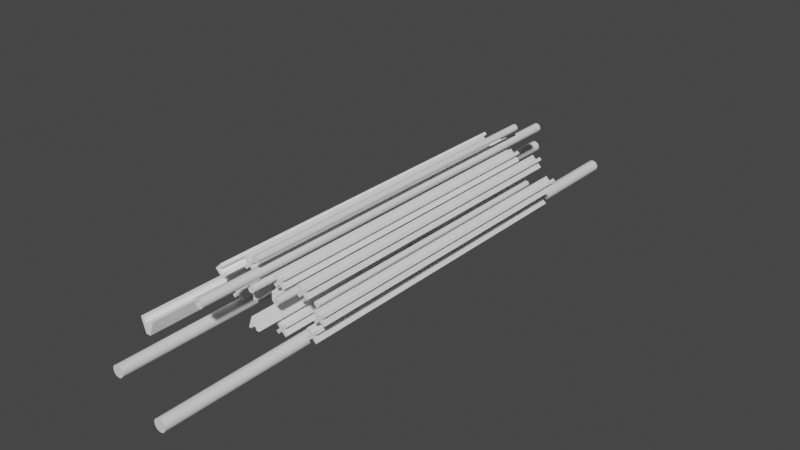 # Source: Wall.blend  (saved by Blender 3.3.6; exported with 4.5.12 LTS)
import bpy
from mathutils import Matrix  # noqa: F401  (used for matrix-valued properties, if any)

bpy.ops.wm.read_factory_settings(use_empty=True)
scene = bpy.context.scene
scene.name = 'Scene'

# ---- collections
col_collection = bpy.data.collections.new('Collection'); scene.collection.children.link(col_collection)
col_holes = bpy.data.collections.new('Holes'); scene.collection.children.link(col_holes)
col_holesshapes = bpy.data.collections.new('HolesShapes'); scene.collection.children.link(col_holesshapes)
col_export = bpy.data.collections.new('Export'); scene.collection.children.link(col_export)

# ---- images (referenced by path relative to the original .blend; pixels are not part of the script)
import os
ASSET_DIR = os.environ.get("B2B_ASSET_DIR", "")  # directory of the original .blend (textures are referenced by path, not embedded)
HERE = os.path.dirname(os.path.abspath(__file__))  # packed textures are extracted next to this script under _unpacked/

def load_image(name, relpath, width, height, colorspace="sRGB"):
    """Load a texture the original file referenced (path relative to the .blend, or extracted next to this script)."""
    p = next((c for c in (os.path.join(HERE, relpath), os.path.join(ASSET_DIR, relpath)) if relpath and os.path.exists(c)), "")
    if p:
        img = bpy.data.images.load(p, check_existing=True)
        img.name = name
    else:  # same state as the original file: an image datablock whose file is absent (Cycles renders it pink)
        img = bpy.data.images.new(name, width, height)
        img.source = "FILE"
        img.filepath = "//" + (relpath or name)
    img.colorspace_settings.name = colorspace
    return img
img_frosz_ad_png = load_image('FROSZ ad.png', 'FROSZ ad.png', 1024, 1024, 'sRGB')

# ---- materials (node trees are filled in below, after node groups)
mat_material_003 = bpy.data.materials.new('Material.003')
mat_material_003.alpha_threshold = 0.0
mat_material_003.use_transparent_shadow = False
mat_material_003.roughness = 0.5
mat_material_003.line_color = (0.0, 0.0, 0.0, 1.0)
mat_material = bpy.data.materials.new('Material')
mat_material.use_transparent_shadow = False
mat_material_004 = bpy.data.materials.new('Material.004')
mat_material_004.use_transparent_shadow = False

# ---- material node trees
mat_material_003.use_nodes = True; mat_material_003.node_tree.nodes.clear()
_N = mat_material_003.node_tree.nodes; _L = mat_material_003.node_tree.links
n0 = _N.new('ShaderNodeOutputMaterial'); n0.name = 'Material Output'; n0.location = (300, 300)
n1 = _N.new('ShaderNodeBsdfPrincipled'); n1.name = 'Principled BSDF'; n1.location = (10, 300)
n1.distribution = 'GGX'
n1.subsurface_method = 'RANDOM_WALK_SKIN'
n1.inputs[3].default_value = 1.45
n1.inputs[27].default_value = (0.0, 0.0, 0.0, 1.0)
n1.inputs[28].default_value = 1.0
_L.new(n1.outputs[0], n0.inputs[0])
n0.is_active_output = True
mat_material.use_nodes = True; mat_material.node_tree.nodes.clear()
_N = mat_material.node_tree.nodes; _L = mat_material.node_tree.links
n0 = _N.new('ShaderNodeBsdfPrincipled'); n0.name = 'Principled BSDF'; n0.location = (10, 300)
n0.distribution = 'GGX'
n0.subsurface_method = 'RANDOM_WALK_SKIN'
n0.inputs[3].default_value = 1.45
n0.inputs[27].default_value = (0.0, 0.0, 0.0, 1.0)
n0.inputs[28].default_value = 1.0
n1 = _N.new('ShaderNodeOutputMaterial'); n1.name = 'Material Output'; n1.location = (300, 300)
n2 = _N.new('ShaderNodeTexImage'); n2.name = 'Image Texture'; n2.location = (-308, 259)
n2.image = img_frosz_ad_png
_L.new(n0.outputs[0], n1.inputs[0])
_L.new(n2.outputs[0], n0.inputs[0])
n1.is_active_output = True
mat_material_004.use_nodes = True; mat_material_004.node_tree.nodes.clear()
_N = mat_material_004.node_tree.nodes; _L = mat_material_004.node_tree.links
n0 = _N.new('ShaderNodeBsdfPrincipled'); n0.name = 'Principled BSDF'; n0.location = (10, 300)
n0.distribution = 'GGX'
n0.subsurface_method = 'RANDOM_WALK_SKIN'
n0.inputs[0].default_value = (1.0, 1.0, 1.0, 1.0)
n0.inputs[3].default_value = 1.45
n0.inputs[27].default_value = (0.0, 0.0, 0.0, 1.0)
n0.inputs[28].default_value = 1.0
n1 = _N.new('ShaderNodeOutputMaterial'); n1.name = 'Material Output'; n1.location = (300, 300)
_L.new(n0.outputs[0], n1.inputs[0])
n1.is_active_output = True

# ---- world
world_world = bpy.data.worlds.new('World'); scene.world = world_world
world_world.use_nodes = True; world_world.node_tree.nodes.clear()
_N = world_world.node_tree.nodes; _L = world_world.node_tree.links
n0 = _N.new('ShaderNodeOutputWorld'); n0.name = 'World Output'; n0.location = (300, 300)
n1 = _N.new('ShaderNodeBackground'); n1.name = 'Background'; n1.location = (10, 300)
n1.inputs[0].default_value = (0.05088, 0.05088, 0.05088, 1.0)
_L.new(n1.outputs[0], n0.inputs[0])
n0.is_active_output = True
world_world.color = (0.05088, 0.05088, 0.05088)
world_world.use_sun_shadow = False
world_world.sun_shadow_jitter_overblur = 0.0

# ---- meshes
me_wall = bpy.data.meshes.new('Wall')
me_wall.from_pydata([(9.0, 0.5, 8.0), (9.0, 0.5, 0.0), (9.0, -0.5, 8.0), (9.0, -0.5, 0.0), (-9.0, 0.5, 8.0), (-9.0, 0.5, 0.0), (-9.0, -0.5, 8.0), (-9.0, -0.5, 0.0)], [], [(0, 4, 6, 2), (3, 2, 6, 7), (7, 6, 4, 5), (5, 1, 3, 7), (1, 0, 2, 3), (5, 4, 0, 1)])
_uv = me_wall.uv_layers.new(name='UVMap')
_uv.uv.foreach_set('vector', [0.625, 0.5, 0.875, 0.5, 0.875, 0.75, 0.625, 0.75, 0.375, 0.75, 0.625, 0.75, 0.625, 1.0, 0.375, 1.0, 0.375, 0.0, 0.625, 0.0, 0.625, 0.25, 0.375, 0.25, 0.125, 0.5, 0.375, 0.5, 0.375, 0.75, 0.125, 0.75, 0.375, 0.5, 0.625, 0.5, 0.625, 0.75, 0.375, 0.75, 0.375, 0.25, 0.625, 0.25, 0.625, 0.5, 0.375, 0.5])
me_wall.materials.append(mat_material_003)
me_wall.use_mirror_vertex_groups = False
me_wall.update()
me_wall_001 = bpy.data.meshes.new('Wall.001')
me_wall_001.from_pydata([(9.0, 0.5, 8.0), (9.0, 0.5, 0.0), (9.0, -0.5, 8.0), (9.0, -0.5, 0.0), (-9.0, 0.5, 8.0), (-9.0, 0.5, 0.0), (-9.0, -0.5, 8.0), (-9.0, -0.5, 0.0)], [], [(0, 4, 6, 2), (3, 2, 6, 7), (7, 6, 4, 5), (5, 1, 3, 7), (1, 0, 2, 3), (5, 4, 0, 1)])
_uv = me_wall_001.uv_layers.new(name='UVMap')
_uv.uv.foreach_set('vector', [0.625, 0.5, 0.875, 0.5, 0.875, 0.75, 0.625, 0.75, 1.0, 3.326e-05, 1.0, 1.0, 0.0001, 1.0, 0.0001001, 3.335e-05, 0.375, 0.0, 0.625, 0.0, 0.625, 0.25, 0.375, 0.25, 0.125, 0.5, 0.375, 0.5, 0.375, 0.75, 0.125, 0.75, 0.375, 0.5, 0.625, 0.5, 0.625, 0.75, 0.375, 0.75, 1.0, 3.326e-05, 1.0, 1.0, 0.0001, 1.0, 0.0001, 3.335e-05])
me_wall_001.materials.append(mat_material)
me_wall_001.use_mirror_vertex_groups = False
me_wall_001.update()
me_holehourglass_001 = bpy.data.meshes.new('HoleHourglass.001')
me_holehourglass_001.from_pydata([(-1.0, -1.0, -3.0), (-1.0, -1.0, 0.0), (-1.0, 1.0, -3.0), (-1.0, 1.0, 0.0), (1.0, -1.0, -3.0), (1.0, -1.0, 0.0), (1.0, 1.0, -3.0), (1.0, 1.0, 0.0), (-3.0, -1.0, 3.0), (-3.0, 1.0, 3.0), (3.0, 1.0, 3.0), (3.0, -1.0, 3.0)], [], [(0, 1, 3, 2), (2, 3, 7, 6), (6, 7, 5, 4), (4, 5, 1, 0), (2, 6, 4, 0), (5, 7, 10, 11), (10, 9, 8, 11), (3, 1, 8, 9), (1, 5, 11, 8), (7, 3, 9, 10)])
_uv = me_holehourglass_001.uv_layers.new(name='UVMap')
_uv.uv.foreach_set('vector', [0.375, 0.0, 0.625, 0.0, 0.625, 0.25, 0.375, 0.25, 0.375, 0.25, 0.625, 0.25, 0.625, 0.5, 0.375, 0.5, 0.375, 0.5, 0.625, 0.5, 0.625, 0.75, 0.375, 0.75, 0.375, 0.75, 0.625, 0.75, 0.625, 1.0, 0.375, 1.0, 0.125, 0.5, 0.375, 0.5, 0.375, 0.75, 0.125, 0.75, 0.625, 0.75, 0.625, 0.5, 0.625, 0.5, 0.625, 0.75, 0.625, 0.5, 0.875, 0.5, 0.875, 0.75, 0.625, 0.75, 0.625, 0.25, 0.625, 0.0, 0.625, 0.0, 0.625, 0.25, 0.625, 1.0, 0.625, 0.75, 0.625, 0.75, 0.625, 1.0, 0.625, 0.5, 0.625, 0.25, 0.625, 0.25, 0.625, 0.5])
me_holehourglass_001.update()
me_cube_002 = bpy.data.meshes.new('Cube.002')
me_cube_002.from_pydata([(-1.0, -1.0, 1.0), (-1.0, -1.0, 3.0), (-1.0, 1.0, 1.0), (-1.0, 1.0, 3.0), (1.0, -1.0, 1.0), (1.0, -1.0, 3.0), (1.0, 1.0, 1.0), (1.0, 1.0, 3.0), (3.0, 1.0, 1.0), (3.0, 1.0, -1.0), (3.0, -1.0, -1.0), (3.0, -1.0, 1.0), (-3.0, 1.0, -1.0), (-3.0, -1.0, -1.0), (-3.0, -1.0, 1.0), (-3.0, 1.0, 1.0), (-1.0, 1.0, -3.0), (-1.0, -1.0, -3.0), (1.0, -1.0, -3.0), (1.0, 1.0, -3.0), (3.0, -1.0, -3.0), (3.0, 1.0, -3.0), (-3.0, 1.0, -3.0), (-3.0, -1.0, -3.0), (3.0, 1.0, 3.0), (3.0, -1.0, 3.0), (-3.0, -1.0, 3.0), (-3.0, 1.0, 3.0), (0.0, 1.0, 0.0), (0.0, 1.0, 2.0), (0.0, -1.0, 0.0), (0.0, -1.0, 2.0)], [], [(3, 2, 12, 15), (28, 29, 7, 6), (5, 4, 10, 11), (30, 31, 1, 0), (28, 6, 4, 30), (29, 3, 1, 31), (9, 8, 11, 10), (6, 9, 21, 19), (11, 8, 24, 25), (6, 7, 8, 9), (13, 14, 15, 12), (0, 1, 14, 13), (3, 15, 27), (13, 12, 22, 23), (18, 19, 21, 20), (16, 17, 23, 22), (4, 6, 19, 18), (0, 13, 23, 17), (10, 4, 18, 20), (12, 2, 16, 22), (9, 10, 20, 21), (2, 0, 17, 16), (7, 5, 25, 24), (1, 3, 27, 26), (8, 7, 24), (5, 11, 25), (14, 1, 26), (15, 14, 26, 27), (7, 29, 31, 5), (2, 28, 30, 0), (4, 5, 31, 30), (2, 3, 29, 28)])
_uv = me_cube_002.uv_layers.new(name='UVMap')
_uv.uv.foreach_set('vector', [0.625, 0.25, 0.375, 0.25, 0.375, 0.25, 0.625, 0.25, 0.375, 0.375, 0.625, 0.375, 0.625, 0.5, 0.375, 0.5, 0.625, 0.75, 0.375, 0.75, 0.375, 0.75, 0.625, 0.75, 0.375, 0.875, 0.625, 0.875, 0.625, 1.0, 0.375, 1.0, 0.25, 0.5, 0.375, 0.5, 0.375, 0.75, 0.25, 0.75, 0.75, 0.5, 0.875, 0.5, 0.875, 0.75, 0.75, 0.75, 0.375, 0.5, 0.625, 0.5, 0.625, 0.75, 0.375, 0.75, 0.375, 0.5, 0.375, 0.5, 0.375, 0.5, 0.375, 0.5, 0.625, 0.75, 0.625, 0.5, 0.625, 0.5, 0.625, 0.75, 0.375, 0.5, 0.625, 0.5, 0.625, 0.5, 0.375, 0.5, 0.375, 0.0, 0.625, 0.0, 0.625, 0.25, 0.375, 0.25, 0.375, 1.0, 0.625, 1.0, 0.625, 1.0, 0.375, 1.0, 0.625, 0.25, 0.625, 0.25, 0.625, 0.25, 0.375, 0.0, 0.375, 0.25, 0.375, 0.25, 0.375, 0.0, 0.375, 0.75, 0.375, 0.5, 0.375, 0.5, 0.375, 0.75, 0.125, 0.5, 0.125, 0.75, 0.125, 0.75, 0.125, 0.5, 0.375, 0.75, 0.375, 0.5, 0.375, 0.5, 0.375, 0.75, 0.375, 1.0, 0.375, 1.0, 0.375, 1.0, 0.375, 1.0, 0.375, 0.75, 0.375, 0.75, 0.375, 0.75, 0.375, 0.75, 0.375, 0.25, 0.375, 0.25, 0.375, 0.25, 0.375, 0.25, 0.375, 0.5, 0.375, 0.75, 0.375, 0.75, 0.375, 0.5, 0.125, 0.5, 0.125, 0.75, 0.125, 0.75, 0.125, 0.5, 0.625, 0.5, 0.625, 0.75, 0.625, 0.75, 0.625, 0.5, 0.875, 0.75, 0.875, 0.5, 0.875, 0.5, 0.875, 0.75, 0.625, 0.5, 0.625, 0.5, 0.625, 0.5, 0.625, 0.75, 0.625, 0.75, 0.625, 0.75, 0.625, 1.0, 0.625, 1.0, 0.625, 1.0, 0.625, 0.25, 0.625, 0.0, 0.625, 0.0, 0.625, 0.25, 0.625, 0.5, 0.75, 0.5, 0.75, 0.75, 0.625, 0.75, 0.125, 0.5, 0.25, 0.5, 0.25, 0.75, 0.125, 0.75, 0.375, 0.75, 0.625, 0.75, 0.625, 0.875, 0.375, 0.875, 0.375, 0.25, 0.625, 0.25, 0.625, 0.375, 0.375, 0.375])
me_cube_002.update()
me_cube_001 = bpy.data.meshes.new('Cube.001')
me_cube_001.from_pydata([(0.75, -1.0, -1.25), (0.75, -1.0, 1.25), (0.75, 1.0, -1.25), (0.75, 1.0, 1.25), (2.5, -1.0, -1.25), (2.5, -1.0, 1.25), (2.5, 1.0, -1.25), (2.5, 1.0, 1.25), (0.75, -1.0, 3.0), (0.75, 1.0, 3.0), (2.5, 1.0, 3.0), (2.5, -1.0, 3.0), (0.75, 1.0, -3.0), (0.75, -1.0, -3.0), (2.5, 1.0, -3.0), (2.5, -1.0, -3.0), (-2.5, 1.0, -1.25), (-2.5, -1.0, -1.25), (-2.5, -1.0, 1.25), (-2.5, 1.0, 1.25), (-2.5, -1.0, 3.0), (-2.5, 1.0, 3.0), (-2.5, 1.0, -3.0), (-2.5, -1.0, -3.0)], [], [(0, 1, 3, 2), (2, 3, 7, 6), (6, 7, 5, 4), (4, 5, 1, 0), (6, 4, 15, 14), (7, 3, 9, 10), (10, 9, 8, 11), (5, 7, 10, 11), (9, 3, 19, 21), (1, 5, 11, 8), (12, 14, 15, 13), (4, 0, 13, 15), (2, 6, 14, 12), (2, 12, 22, 16), (19, 18, 20, 21), (17, 16, 22, 23), (8, 9, 21, 20), (1, 8, 20, 18), (13, 0, 17, 23), (3, 1, 18, 19), (0, 2, 16, 17), (12, 13, 23, 22)])
_uv = me_cube_001.uv_layers.new(name='UVMap')
_uv.uv.foreach_set('vector', [0.375, 0.0, 0.625, 0.0, 0.625, 0.25, 0.375, 0.25, 0.375, 0.25, 0.625, 0.25, 0.625, 0.5, 0.375, 0.5, 0.375, 0.5, 0.625, 0.5, 0.625, 0.75, 0.375, 0.75, 0.375, 0.75, 0.625, 0.75, 0.625, 1.0, 0.375, 1.0, 0.375, 0.5, 0.375, 0.75, 0.375, 0.75, 0.375, 0.5, 0.625, 0.5, 0.625, 0.25, 0.625, 0.25, 0.625, 0.5, 0.625, 0.5, 0.875, 0.5, 0.875, 0.75, 0.625, 0.75, 0.625, 0.75, 0.625, 0.5, 0.625, 0.5, 0.625, 0.75, 0.625, 0.25, 0.625, 0.25, 0.625, 0.25, 0.625, 0.25, 0.625, 1.0, 0.625, 0.75, 0.625, 0.75, 0.625, 1.0, 0.125, 0.5, 0.375, 0.5, 0.375, 0.75, 0.125, 0.75, 0.375, 0.75, 0.375, 1.0, 0.375, 1.0, 0.375, 0.75, 0.375, 0.25, 0.375, 0.5, 0.375, 0.5, 0.375, 0.25, 0.375, 0.25, 0.375, 0.25, 0.375, 0.25, 0.375, 0.25, 0.625, 0.25, 0.625, 0.0, 0.625, 0.0, 0.625, 0.25, 0.375, 0.0, 0.375, 0.25, 0.375, 0.25, 0.375, 0.0, 0.875, 0.75, 0.875, 0.5, 0.875, 0.5, 0.875, 0.75, 0.625, 1.0, 0.625, 1.0, 0.625, 1.0, 0.625, 1.0, 0.375, 1.0, 0.375, 1.0, 0.375, 1.0, 0.375, 1.0, 0.625, 0.25, 0.625, 0.0, 0.625, 0.0, 0.625, 0.25, 0.375, 0.0, 0.375, 0.25, 0.375, 0.25, 0.375, 0.0, 0.125, 0.5, 0.125, 0.75, 0.125, 0.75, 0.125, 0.5])
me_cube_001.materials.append(mat_material_004)
me_cube_001.update()
me_holehourglass_002 = bpy.data.meshes.new('HoleHourglass.002')
me_holehourglass_002.from_pydata([(-3.0, -1.0, -3.0), (-1.0, -1.0, 3.0), (-3.0, 1.0, -3.0), (-1.0, 1.0, 3.0), (3.0, -1.0, -3.0), (1.0, -1.0, 3.0), (3.0, 1.0, -3.0), (1.0, 1.0, 3.0), (1.5, 1.0, -3.0), (-1.5, 1.0, -3.0), (-1.5, -1.0, -3.0), (1.5, -1.0, -3.0), (1.0, 1.0, -1.5), (-1.0, 1.0, -1.5), (-1.0, -1.0, -1.5), (1.0, -1.0, -1.5), (-2.0, -1.0, 0.0), (-2.0, 1.0, 0.0), (2.0, 1.0, 0.0), (2.0, -1.0, 0.0)], [], [(16, 1, 3, 17), (18, 7, 5, 19), (8, 6, 4, 11), (1, 5, 7, 3), (2, 9, 10, 0), (8, 11, 15, 12), (13, 12, 15, 14), (0, 16, 17, 2), (6, 18, 19, 4), (10, 9, 13, 14), (6, 8, 12, 18), (2, 17, 13, 9), (19, 15, 11, 4), (10, 14, 16, 0), (14, 15, 19, 16), (16, 19, 5, 1), (13, 17, 18, 12), (3, 7, 18, 17)])
_uv = me_holehourglass_002.uv_layers.new(name='UVMap')
_uv.uv.foreach_set('vector', [0.5, 0.0, 0.625, 0.0, 0.625, 0.25, 0.5, 0.25, 0.5, 0.5, 0.625, 0.5, 0.625, 0.75, 0.5, 0.75, 0.2917, 0.5, 0.375, 0.5, 0.375, 0.75, 0.2917, 0.75, 0.625, 1.0, 0.625, 0.75, 0.625, 0.5, 0.625, 0.25, 0.125, 0.5, 0.2083, 0.5, 0.2083, 0.75, 0.125, 0.75, 0.2917, 0.5, 0.2917, 0.75, 0.2917, 0.75, 0.2917, 0.5, 0.2083, 0.5, 0.2917, 0.5, 0.2917, 0.75, 0.2083, 0.75, 0.375, 0.0, 0.5, 0.0, 0.5, 0.25, 0.375, 0.25, 0.375, 0.5, 0.5, 0.5, 0.5, 0.75, 0.375, 0.75, 0.2083, 0.75, 0.2083, 0.5, 0.2083, 0.5, 0.2083, 0.75, 0.375, 0.5, 0.2917, 0.5, 0.2917, 0.5, 0.5, 0.5, 0.125, 0.5, 0.5, 0.25, 0.2083, 0.5, 0.2083, 0.5, 0.5, 0.75, 0.2917, 0.75, 0.2917, 0.75, 0.375, 0.75, 0.2083, 0.75, 0.2083, 0.75, 0.5, 0.0, 0.375, 0.0, 0.2083, 0.75, 0.2917, 0.75, 0.5, 0.75, 0.5, 0.0, 0.5, 0.0, 0.5, 0.75, 0.625, 0.75, 0.625, 1.0, 0.2083, 0.5, 0.5, 0.25, 0.5, 0.5, 0.2917, 0.5, 0.625, 0.25, 0.625, 0.5, 0.5, 0.5, 0.5, 0.25])
me_holehourglass_002.materials.append(mat_material_004)
me_holehourglass_002.update()
me_cylinder = bpy.data.meshes.new('Cylinder')
me_cylinder.from_pydata([(1.644e-08, 1.216, 2.431), (1.644e-08, -1.216, 2.431), (0.4743, 1.216, 2.384), (0.4743, -1.216, 2.384), (0.9303, 1.216, 2.246), (0.9303, -1.216, 2.246), (1.351, 1.216, 2.021), (1.351, -1.216, 2.021), (1.719, 1.216, 1.719), (1.719, -1.216, 1.719), (2.021, 1.216, 1.351), (2.021, -1.216, 1.351), (2.246, 1.216, 0.9303), (2.246, -1.216, 0.9303), (2.384, 1.216, 0.4743), (2.384, -1.216, 0.4743), (2.431, 1.216, -6.706e-08), (2.431, -1.216, -6.706e-08), (2.384, 1.216, -0.4743), (2.384, -1.216, -0.4743), (2.246, 1.216, -0.9303), (2.246, -1.216, -0.9303), (2.021, 1.216, -1.351), (2.021, -1.216, -1.351), (1.719, 1.216, -1.719), (1.719, -1.216, -1.719), (1.351, 1.216, -2.021), (1.351, -1.216, -2.021), (0.9303, 1.216, -2.246), (0.9303, -1.216, -2.246), (0.4743, 1.216, -2.384), (0.4743, -1.216, -2.384), (1.644e-08, 1.216, -2.431), (1.644e-08, -1.216, -2.431), (-0.4743, 1.216, -2.384), (-0.4743, -1.216, -2.384), (-0.9303, 1.216, -2.246), (-0.9303, -1.216, -2.246), (-1.351, 1.216, -2.021), (-1.351, -1.216, -2.021), (-1.719, 1.216, -1.719), (-1.719, -1.216, -1.719), (-2.021, 1.216, -1.351), (-2.021, -1.216, -1.351), (-2.246, 1.216, -0.9303), (-2.246, -1.216, -0.9303), (-2.384, 1.216, -0.4743), (-2.384, -1.216, -0.4743), (-2.431, 1.216, -6.706e-08), (-2.431, -1.216, -6.706e-08), (-2.384, 1.216, 0.4743), (-2.384, -1.216, 0.4743), (-2.246, 1.216, 0.9303), (-2.246, -1.216, 0.9303), (-2.021, 1.216, 1.351), (-2.021, -1.216, 1.351), (-1.719, 1.216, 1.719), (-1.719, -1.216, 1.719), (-1.351, 1.216, 2.021), (-1.351, -1.216, 2.021), (-0.9303, 1.216, 2.246), (-0.9303, -1.216, 2.246), (-0.4743, 1.216, 2.384), (-0.4743, -1.216, 2.384)], [], [(0, 1, 3, 2), (2, 3, 5, 4), (4, 5, 7, 6), (6, 7, 9, 8), (8, 9, 11, 10), (10, 11, 13, 12), (12, 13, 15, 14), (14, 15, 17, 16), (16, 17, 19, 18), (18, 19, 21, 20), (20, 21, 23, 22), (22, 23, 25, 24), (24, 25, 27, 26), (26, 27, 29, 28), (28, 29, 31, 30), (30, 31, 33, 32), (32, 33, 35, 34), (34, 35, 37, 36), (36, 37, 39, 38), (38, 39, 41, 40), (40, 41, 43, 42), (42, 43, 45, 44), (44, 45, 47, 46), (46, 47, 49, 48), (48, 49, 51, 50), (50, 51, 53, 52), (52, 53, 55, 54), (54, 55, 57, 56), (56, 57, 59, 58), (58, 59, 61, 60), (60, 61, 63, 62), (62, 63, 1, 0), (0, 2, 4, 6, 8, 10, 12, 14, 16, 18, 20, 22, 24, 26, 28, 30, 32, 34, 36, 38, 40, 42, 44, 46, 48, 50, 52, 54, 56, 58, 60, 62), (3, 1, 63, 61, 59, 57, 55, 53, 51, 49, 47, 45, 43, 41, 39, 37, 35, 33, 31, 29, 27, 25, 23, 21, 19, 17, 15, 13, 11, 9, 7, 5)])
_uv = me_cylinder.uv_layers.new(name='UVMap')
_uv.uv.foreach_set('vector', [1.0, 0.5, 1.0, 1.0, 0.9688, 1.0, 0.9688, 0.5, 0.9688, 0.5, 0.9688, 1.0, 0.9375, 1.0, 0.9375, 0.5, 0.9375, 0.5, 0.9375, 1.0, 0.9062, 1.0, 0.9062, 0.5, 0.9062, 0.5, 0.9062, 1.0, 0.875, 1.0, 0.875, 0.5, 0.875, 0.5, 0.875, 1.0, 0.8438, 1.0, 0.8438, 0.5, 0.8438, 0.5, 0.8438, 1.0, 0.8125, 1.0, 0.8125, 0.5, 0.8125, 0.5, 0.8125, 1.0, 0.7812, 1.0, 0.7812, 0.5, 0.7812, 0.5, 0.7812, 1.0, 0.75, 1.0, 0.75, 0.5, 0.75, 0.5, 0.75, 1.0, 0.7188, 1.0, 0.7188, 0.5, 0.7188, 0.5, 0.7188, 1.0, 0.6875, 1.0, 0.6875, 0.5, 0.6875, 0.5, 0.6875, 1.0, 0.6562, 1.0, 0.6562, 0.5, 0.6562, 0.5, 0.6562, 1.0, 0.625, 1.0, 0.625, 0.5, 0.625, 0.5, 0.625, 1.0, 0.5938, 1.0, 0.5938, 0.5, 0.5938, 0.5, 0.5938, 1.0, 0.5625, 1.0, 0.5625, 0.5, 0.5625, 0.5, 0.5625, 1.0, 0.5312, 1.0, 0.5312, 0.5, 0.5312, 0.5, 0.5312, 1.0, 0.5, 1.0, 0.5, 0.5, 0.5, 0.5, 0.5, 1.0, 0.4688, 1.0, 0.4688, 0.5, 0.4688, 0.5, 0.4688, 1.0, 0.4375, 1.0, 0.4375, 0.5, 0.4375, 0.5, 0.4375, 1.0, 0.4062, 1.0, 0.4062, 0.5, 0.4062, 0.5, 0.4062, 1.0, 0.375, 1.0, 0.375, 0.5, 0.375, 0.5, 0.375, 1.0, 0.3438, 1.0, 0.3438, 0.5, 0.3438, 0.5, 0.3438, 1.0, 0.3125, 1.0, 0.3125, 0.5, 0.3125, 0.5, 0.3125, 1.0, 0.2812, 1.0, 0.2812, 0.5, 0.2812, 0.5, 0.2812, 1.0, 0.25, 1.0, 0.25, 0.5, 0.25, 0.5, 0.25, 1.0, 0.2188, 1.0, 0.2188, 0.5, 0.2188, 0.5, 0.2188, 1.0, 0.1875, 1.0, 0.1875, 0.5, 0.1875, 0.5, 0.1875, 1.0, 0.1562, 1.0, 0.1562, 0.5, 0.1562, 0.5, 0.1562, 1.0, 0.125, 1.0, 0.125, 0.5, 0.125, 0.5, 0.125, 1.0, 0.09375, 1.0, 0.09375, 0.5, 0.09375, 0.5, 0.09375, 1.0, 0.0625, 1.0, 0.0625, 0.5, 0.0625, 0.5, 0.0625, 1.0, 0.03125, 1.0, 0.03125, 0.5, 0.03125, 0.5, 0.03125, 1.0, 0.0, 1.0, 0.0, 0.5, 0.0, 0.5, 0.9688, 0.5, 0.9375, 0.5, 0.9062, 0.5, 0.875, 0.5, 0.8438, 0.5, 0.8125, 0.5, 0.7812, 0.5, 0.75, 0.5, 0.7188, 0.5, 0.6875, 0.5, 0.6562, 0.5, 0.625, 0.5, 0.5938, 0.5, 0.5625, 0.5, 0.5312, 0.5, 0.5, 0.5, 0.4688, 0.5, 0.4375, 0.5, 0.4062, 0.5, 0.375, 0.5, 0.3438, 0.5, 0.3125, 0.5, 0.2812, 0.5, 0.25, 0.5, 0.2188, 0.5, 0.1875, 0.5, 0.1562, 0.5, 0.125, 0.5, 0.09375, 0.5, 0.0625, 0.5, 0.03125, 0.5, 0.9688, 1.0, 0.0, 1.0, 0.03125, 1.0, 0.0625, 1.0, 0.09375, 1.0, 0.125, 1.0, 0.1562, 1.0, 0.1875, 1.0, 0.2188, 1.0, 0.25, 1.0, 0.2812, 1.0, 0.3125, 1.0, 0.3438, 1.0, 0.375, 1.0, 0.4062, 1.0, 0.4375, 1.0, 0.4688, 1.0, 0.5, 1.0, 0.5312, 1.0, 0.5625, 1.0, 0.5938, 1.0, 0.625, 1.0, 0.6562, 1.0, 0.6875, 1.0, 0.7188, 1.0, 0.75, 1.0, 0.7812, 1.0, 0.8125, 1.0, 0.8438, 1.0, 0.875, 1.0, 0.9062, 1.0, 0.9375, 1.0])
me_cylinder.update()
me_cylinder_001 = bpy.data.meshes.new('Cylinder.001')
me_cylinder_001.from_pydata([(1.644e-08, 1.216, 2.431), (1.644e-08, -1.216, 2.431), (0.4743, 1.216, 2.384), (0.4743, -1.216, 2.384), (0.9303, 1.216, 2.246), (0.9303, -1.216, 2.246), (1.351, 1.216, 2.021), (1.351, -1.216, 2.021), (1.719, 1.216, 1.719), (1.719, -1.216, 1.719), (2.021, 1.216, 1.351), (2.021, -1.216, 1.351), (2.246, 1.216, 0.9303), (2.246, -1.216, 0.9303), (2.384, 1.216, 0.4743), (2.384, -1.216, 0.4743), (2.431, 1.216, -6.706e-08), (2.431, -1.216, -6.706e-08), (2.384, 1.216, -0.4743), (2.384, -1.216, -0.4743), (2.246, 1.216, -0.9303), (2.246, -1.216, -0.9303), (2.021, 1.216, -1.351), (2.021, -1.216, -1.351), (1.719, 1.216, -1.719), (1.719, -1.216, -1.719), (1.351, 1.216, -2.021), (1.351, -1.216, -2.021), (0.9303, 1.216, -2.246), (0.9303, -1.216, -2.246), (0.4743, 1.216, -2.384), (0.4743, -1.216, -2.384), (1.644e-08, 1.216, -2.431), (1.644e-08, -1.216, -2.431), (-0.4743, 1.216, -2.384), (-0.4743, -1.216, -2.384), (-0.9303, 1.216, -2.246), (-0.9303, -1.216, -2.246), (-1.351, 1.216, -2.021), (-1.351, -1.216, -2.021), (-1.719, 1.216, -1.719), (-1.719, -1.216, -1.719), (-2.021, 1.216, -1.351), (-2.021, -1.216, -1.351), (-2.246, 1.216, -0.9303), (-2.246, -1.216, -0.9303), (-2.384, 1.216, -0.4743), (-2.384, -1.216, -0.4743), (-2.431, 1.216, -6.706e-08), (-2.431, -1.216, -6.706e-08), (-2.384, 1.216, 0.4743), (-2.384, -1.216, 0.4743), (-2.246, 1.216, 0.9303), (-2.246, -1.216, 0.9303), (-2.021, 1.216, 1.351), (-2.021, -1.216, 1.351), (-1.719, 1.216, 1.719), (-1.719, -1.216, 1.719), (-1.351, 1.216, 2.021), (-1.351, -1.216, 2.021), (-0.9303, 1.216, 2.246), (-0.9303, -1.216, 2.246), (-0.4743, 1.216, 2.384), (-0.4743, -1.216, 2.384), (-8.167e-09, 1.216, 1.083), (0.2113, 1.216, 1.062), (0.2113, -1.216, 1.062), (-8.167e-09, -1.216, 1.083), (0.4145, 1.216, 1.001), (0.4145, -1.216, 1.001), (0.6017, 1.216, 0.9005), (0.6017, -1.216, 0.9005), (0.7658, 1.216, 0.7658), (0.7658, -1.216, 0.7658), (0.9005, 1.216, 0.6017), (0.9005, -1.216, 0.6017), (1.001, 1.216, 0.4145), (1.001, -1.216, 0.4145), (1.062, 1.216, 0.2113), (1.062, -1.216, 0.2113), (1.083, 1.216, -1.414e-07), (1.083, -1.216, -1.414e-07), (1.062, 1.216, -0.2113), (1.062, -1.216, -0.2113), (1.001, 1.216, -0.4145), (1.001, -1.216, -0.4145), (0.9005, 1.216, -0.6017), (0.9005, -1.216, -0.6017), (0.7658, 1.216, -0.7658), (0.7658, -1.216, -0.7658), (0.6017, 1.216, -0.9005), (0.6017, -1.216, -0.9005), (0.4145, 1.216, -1.001), (0.4145, -1.216, -1.001), (0.2113, 1.216, -1.062), (0.2113, -1.216, -1.062), (-8.167e-09, 1.216, -1.083), (-8.167e-09, -1.216, -1.083), (-0.2113, 1.216, -1.062), (-0.2113, -1.216, -1.062), (-0.4145, 1.216, -1.001), (-0.4145, -1.216, -1.001), (-0.6017, 1.216, -0.9005), (-0.6017, -1.216, -0.9005), (-0.7658, 1.216, -0.7658), (-0.7658, -1.216, -0.7658), (-0.9005, 1.216, -0.6017), (-0.9005, -1.216, -0.6017), (-1.001, 1.216, -0.4145), (-1.001, -1.216, -0.4145), (-1.062, 1.216, -0.2113), (-1.062, -1.216, -0.2113), (-1.083, 1.216, -1.414e-07), (-1.083, -1.216, -1.414e-07), (-1.062, 1.216, 0.2113), (-1.062, -1.216, 0.2113), (-1.001, 1.216, 0.4145), (-1.001, -1.216, 0.4145), (-0.9005, 1.216, 0.6017), (-0.9005, -1.216, 0.6017), (-0.7658, 1.216, 0.7658), (-0.7658, -1.216, 0.7658), (-0.6017, 1.216, 0.9005), (-0.6017, -1.216, 0.9005), (-0.4145, 1.216, 1.001), (-0.4145, -1.216, 1.001), (-0.2113, 1.216, 1.062), (-0.2113, -1.216, 1.062)], [], [(0, 1, 3, 2), (2, 3, 5, 4), (4, 5, 7, 6), (6, 7, 9, 8), (8, 9, 11, 10), (10, 11, 13, 12), (12, 13, 15, 14), (14, 15, 17, 16), (16, 17, 19, 18), (18, 19, 21, 20), (20, 21, 23, 22), (22, 23, 25, 24), (24, 25, 27, 26), (26, 27, 29, 28), (28, 29, 31, 30), (30, 31, 33, 32), (32, 33, 35, 34), (34, 35, 37, 36), (36, 37, 39, 38), (38, 39, 41, 40), (40, 41, 43, 42), (42, 43, 45, 44), (44, 45, 47, 46), (46, 47, 49, 48), (48, 49, 51, 50), (50, 51, 53, 52), (52, 53, 55, 54), (54, 55, 57, 56), (56, 57, 59, 58), (58, 59, 61, 60), (60, 61, 63, 62), (62, 63, 1, 0), (29, 27, 91, 93), (44, 46, 110, 108), (98, 100, 101, 99), (96, 98, 99, 97), (62, 0, 64, 126), (47, 45, 109, 111), (10, 12, 76, 74), (1, 63, 127, 67), (28, 30, 94, 92), (13, 11, 75, 77), (46, 48, 112, 110), (31, 29, 93, 95), (49, 47, 111, 113), (12, 14, 78, 76), (30, 32, 96, 94), (15, 13, 77, 79), (48, 50, 114, 112), (33, 31, 95, 97), (51, 49, 113, 115), (14, 16, 80, 78), (32, 34, 98, 96), (17, 15, 79, 81), (50, 52, 116, 114), (35, 33, 97, 99), (53, 51, 115, 117), (16, 18, 82, 80), (34, 36, 100, 98), (19, 17, 81, 83), (0, 2, 65, 64), (52, 54, 118, 116), (37, 35, 99, 101), (3, 1, 67, 66), (55, 53, 117, 119), (18, 20, 84, 82), (36, 38, 102, 100), (21, 19, 83, 85), (54, 56, 120, 118), (39, 37, 101, 103), (2, 4, 68, 65), (57, 55, 119, 121), (20, 22, 86, 84), (5, 3, 66, 69), (38, 40, 104, 102), (23, 21, 85, 87), (56, 58, 122, 120), (41, 39, 103, 105), (4, 6, 70, 68), (59, 57, 121, 123), (22, 24, 88, 86), (7, 5, 69, 71), (40, 42, 106, 104), (25, 23, 87, 89), (58, 60, 124, 122), (43, 41, 105, 107), (6, 8, 72, 70), (61, 59, 123, 125), (24, 26, 90, 88), (9, 7, 71, 73), (42, 44, 108, 106), (27, 25, 89, 91), (60, 62, 126, 124), (45, 43, 107, 109), (8, 10, 74, 72), (63, 61, 125, 127), (26, 28, 92, 90), (11, 9, 73, 75), (100, 102, 103, 101), (102, 104, 105, 103), (104, 106, 107, 105), (106, 108, 109, 107), (108, 110, 111, 109), (110, 112, 113, 111), (112, 114, 115, 113), (114, 116, 117, 115), (116, 118, 119, 117), (118, 120, 121, 119), (120, 122, 123, 121), (122, 124, 125, 123), (124, 126, 127, 125), (126, 64, 67, 127), (64, 65, 66, 67), (65, 68, 69, 66), (68, 70, 71, 69), (70, 72, 73, 71), (72, 74, 75, 73), (74, 76, 77, 75), (76, 78, 79, 77), (78, 80, 81, 79), (80, 82, 83, 81), (82, 84, 85, 83), (84, 86, 87, 85), (86, 88, 89, 87), (88, 90, 91, 89), (90, 92, 93, 91), (92, 94, 95, 93), (94, 96, 97, 95)])
_uv = me_cylinder_001.uv_layers.new(name='UVMap')
_uv.uv.foreach_set('vector', [1.0, 0.5, 1.0, 1.0, 0.9688, 1.0, 0.9688, 0.5, 0.9688, 0.5, 0.9688, 1.0, 0.9375, 1.0, 0.9375, 0.5, 0.9375, 0.5, 0.9375, 1.0, 0.9062, 1.0, 0.9062, 0.5, 0.9062, 0.5, 0.9062, 1.0, 0.875, 1.0, 0.875, 0.5, 0.875, 0.5, 0.875, 1.0, 0.8438, 1.0, 0.8438, 0.5, 0.8438, 0.5, 0.8438, 1.0, 0.8125, 1.0, 0.8125, 0.5, 0.8125, 0.5, 0.8125, 1.0, 0.7812, 1.0, 0.7812, 0.5, 0.7812, 0.5, 0.7812, 1.0, 0.75, 1.0, 0.75, 0.5, 0.75, 0.5, 0.75, 1.0, 0.7188, 1.0, 0.7188, 0.5, 0.7188, 0.5, 0.7188, 1.0, 0.6875, 1.0, 0.6875, 0.5, 0.6875, 0.5, 0.6875, 1.0, 0.6562, 1.0, 0.6562, 0.5, 0.6562, 0.5, 0.6562, 1.0, 0.625, 1.0, 0.625, 0.5, 0.625, 0.5, 0.625, 1.0, 0.5938, 1.0, 0.5938, 0.5, 0.5938, 0.5, 0.5938, 1.0, 0.5625, 1.0, 0.5625, 0.5, 0.5625, 0.5, 0.5625, 1.0, 0.5312, 1.0, 0.5312, 0.5, 0.5312, 0.5, 0.5312, 1.0, 0.5, 1.0, 0.5, 0.5, 0.5, 0.5, 0.5, 1.0, 0.4688, 1.0, 0.4688, 0.5, 0.4688, 0.5, 0.4688, 1.0, 0.4375, 1.0, 0.4375, 0.5, 0.4375, 0.5, 0.4375, 1.0, 0.4062, 1.0, 0.4062, 0.5, 0.4062, 0.5, 0.4062, 1.0, 0.375, 1.0, 0.375, 0.5, 0.375, 0.5, 0.375, 1.0, 0.3438, 1.0, 0.3438, 0.5, 0.3438, 0.5, 0.3438, 1.0, 0.3125, 1.0, 0.3125, 0.5, 0.3125, 0.5, 0.3125, 1.0, 0.2812, 1.0, 0.2812, 0.5, 0.2812, 0.5, 0.2812, 1.0, 0.25, 1.0, 0.25, 0.5, 0.25, 0.5, 0.25, 1.0, 0.2188, 1.0, 0.2188, 0.5, 0.2188, 0.5, 0.2188, 1.0, 0.1875, 1.0, 0.1875, 0.5, 0.1875, 0.5, 0.1875, 1.0, 0.1562, 1.0, 0.1562, 0.5, 0.1562, 0.5, 0.1562, 1.0, 0.125, 1.0, 0.125, 0.5, 0.125, 0.5, 0.125, 1.0, 0.09375, 1.0, 0.09375, 0.5, 0.09375, 0.5, 0.09375, 1.0, 0.0625, 1.0, 0.0625, 0.5, 0.0625, 0.5, 0.0625, 1.0, 0.03125, 1.0, 0.03125, 0.5, 0.03125, 0.5, 0.03125, 1.0, 0.0, 1.0, 0.0, 0.5, 0.5625, 1.0, 0.5938, 1.0, 0.5938, 1.0, 0.5625, 1.0, 0.3125, 0.5, 0.2812, 0.5, 0.2812, 0.5, 0.3125, 0.5, 0.4688, 0.5, 0.4375, 0.5, 0.4375, 1.0, 0.4688, 1.0, 0.5, 0.5, 0.4688, 0.5, 0.4688, 1.0, 0.5, 1.0, 0.03125, 0.5, 0.0, 0.5, 0.0, 0.5, 0.03125, 0.5, 0.2812, 1.0, 0.3125, 1.0, 0.3125, 1.0, 0.2812, 1.0, 0.8438, 0.5, 0.8125, 0.5, 0.8125, 0.5, 0.8438, 0.5, 0.0, 1.0, 0.03125, 1.0, 0.03125, 1.0, 0.0, 1.0, 0.5625, 0.5, 0.5312, 0.5, 0.5312, 0.5, 0.5625, 0.5, 0.8125, 1.0, 0.8438, 1.0, 0.8438, 1.0, 0.8125, 1.0, 0.2812, 0.5, 0.25, 0.5, 0.25, 0.5, 0.2812, 0.5, 0.5312, 1.0, 0.5625, 1.0, 0.5625, 1.0, 0.5312, 1.0, 0.25, 1.0, 0.2812, 1.0, 0.2812, 1.0, 0.25, 1.0, 0.8125, 0.5, 0.7812, 0.5, 0.7812, 0.5, 0.8125, 0.5, 0.5312, 0.5, 0.5, 0.5, 0.5, 0.5, 0.5312, 0.5, 0.7812, 1.0, 0.8125, 1.0, 0.8125, 1.0, 0.7812, 1.0, 0.25, 0.5, 0.2188, 0.5, 0.2188, 0.5, 0.25, 0.5, 0.5, 1.0, 0.5312, 1.0, 0.5312, 1.0, 0.5, 1.0, 0.2188, 1.0, 0.25, 1.0, 0.25, 1.0, 0.2188, 1.0, 0.7812, 0.5, 0.75, 0.5, 0.75, 0.5, 0.7812, 0.5, 0.5, 0.5, 0.4688, 0.5, 0.4688, 0.5, 0.5, 0.5, 0.75, 1.0, 0.7812, 1.0, 0.7812, 1.0, 0.75, 1.0, 0.2188, 0.5, 0.1875, 0.5, 0.1875, 0.5, 0.2188, 0.5, 0.4688, 1.0, 0.5, 1.0, 0.5, 1.0, 0.4688, 1.0, 0.1875, 1.0, 0.2188, 1.0, 0.2188, 1.0, 0.1875, 1.0, 0.75, 0.5, 0.7188, 0.5, 0.7188, 0.5, 0.75, 0.5, 0.4688, 0.5, 0.4375, 0.5, 0.4375, 0.5, 0.4688, 0.5, 0.7188, 1.0, 0.75, 1.0, 0.75, 1.0, 0.7188, 1.0, 1.0, 0.5, 0.9688, 0.5, 0.9688, 0.5, 1.0, 0.5, 0.1875, 0.5, 0.1562, 0.5, 0.1562, 0.5, 0.1875, 0.5, 0.4375, 1.0, 0.4688, 1.0, 0.4688, 1.0, 0.4375, 1.0, 0.9688, 1.0, 1.0, 1.0, 1.0, 1.0, 0.9688, 1.0, 0.1562, 1.0, 0.1875, 1.0, 0.1875, 1.0, 0.1562, 1.0, 0.7188, 0.5, 0.6875, 0.5, 0.6875, 0.5, 0.7188, 0.5, 0.4375, 0.5, 0.4062, 0.5, 0.4062, 0.5, 0.4375, 0.5, 0.6875, 1.0, 0.7188, 1.0, 0.7188, 1.0, 0.6875, 1.0, 0.1562, 0.5, 0.125, 0.5, 0.125, 0.5, 0.1562, 0.5, 0.4062, 1.0, 0.4375, 1.0, 0.4375, 1.0, 0.4062, 1.0, 0.9688, 0.5, 0.9375, 0.5, 0.9375, 0.5, 0.9688, 0.5, 0.125, 1.0, 0.1562, 1.0, 0.1562, 1.0, 0.125, 1.0, 0.6875, 0.5, 0.6562, 0.5, 0.6562, 0.5, 0.6875, 0.5, 0.9375, 1.0, 0.9688, 1.0, 0.9688, 1.0, 0.9375, 1.0, 0.4062, 0.5, 0.375, 0.5, 0.375, 0.5, 0.4062, 0.5, 0.6562, 1.0, 0.6875, 1.0, 0.6875, 1.0, 0.6562, 1.0, 0.125, 0.5, 0.09375, 0.5, 0.09375, 0.5, 0.125, 0.5, 0.375, 1.0, 0.4062, 1.0, 0.4062, 1.0, 0.375, 1.0, 0.9375, 0.5, 0.9062, 0.5, 0.9062, 0.5, 0.9375, 0.5, 0.09375, 1.0, 0.125, 1.0, 0.125, 1.0, 0.09375, 1.0, 0.6562, 0.5, 0.625, 0.5, 0.625, 0.5, 0.6562, 0.5, 0.9062, 1.0, 0.9375, 1.0, 0.9375, 1.0, 0.9062, 1.0, 0.375, 0.5, 0.3438, 0.5, 0.3438, 0.5, 0.375, 0.5, 0.625, 1.0, 0.6562, 1.0, 0.6562, 1.0, 0.625, 1.0, 0.09375, 0.5, 0.0625, 0.5, 0.0625, 0.5, 0.09375, 0.5, 0.3438, 1.0, 0.375, 1.0, 0.375, 1.0, 0.3438, 1.0, 0.9062, 0.5, 0.875, 0.5, 0.875, 0.5, 0.9062, 0.5, 0.0625, 1.0, 0.09375, 1.0, 0.09375, 1.0, 0.0625, 1.0, 0.625, 0.5, 0.5938, 0.5, 0.5938, 0.5, 0.625, 0.5, 0.875, 1.0, 0.9062, 1.0, 0.9062, 1.0, 0.875, 1.0, 0.3438, 0.5, 0.3125, 0.5, 0.3125, 0.5, 0.3438, 0.5, 0.5938, 1.0, 0.625, 1.0, 0.625, 1.0, 0.5938, 1.0, 0.0625, 0.5, 0.03125, 0.5, 0.03125, 0.5, 0.0625, 0.5, 0.3125, 1.0, 0.3438, 1.0, 0.3438, 1.0, 0.3125, 1.0, 0.875, 0.5, 0.8438, 0.5, 0.8438, 0.5, 0.875, 0.5, 0.03125, 1.0, 0.0625, 1.0, 0.0625, 1.0, 0.03125, 1.0, 0.5938, 0.5, 0.5625, 0.5, 0.5625, 0.5, 0.5938, 0.5, 0.8438, 1.0, 0.875, 1.0, 0.875, 1.0, 0.8438, 1.0, 0.4375, 0.5, 0.4062, 0.5, 0.4062, 1.0, 0.4375, 1.0, 0.4062, 0.5, 0.375, 0.5, 0.375, 1.0, 0.4062, 1.0, 0.375, 0.5, 0.3438, 0.5, 0.3438, 1.0, 0.375, 1.0, 0.3438, 0.5, 0.3125, 0.5, 0.3125, 1.0, 0.3438, 1.0, 0.3125, 0.5, 0.2812, 0.5, 0.2812, 1.0, 0.3125, 1.0, 0.2812, 0.5, 0.25, 0.5, 0.25, 1.0, 0.2812, 1.0, 0.25, 0.5, 0.2188, 0.5, 0.2188, 1.0, 0.25, 1.0, 0.2188, 0.5, 0.1875, 0.5, 0.1875, 1.0, 0.2188, 1.0, 0.1875, 0.5, 0.1562, 0.5, 0.1562, 1.0, 0.1875, 1.0, 0.1562, 0.5, 0.125, 0.5, 0.125, 1.0, 0.1562, 1.0, 0.125, 0.5, 0.09375, 0.5, 0.09375, 1.0, 0.125, 1.0, 0.09375, 0.5, 0.0625, 0.5, 0.0625, 1.0, 0.09375, 1.0, 0.0625, 0.5, 0.03125, 0.5, 0.03125, 1.0, 0.0625, 1.0, 0.03125, 0.5, 0.0, 0.5, 0.0, 1.0, 0.03125, 1.0, 0.0, 0.5, 0.9688, 0.5, 0.9688, 1.0, 0.0, 1.0, 0.9688, 0.5, 0.9375, 0.5, 0.9375, 1.0, 0.9688, 1.0, 0.9375, 0.5, 0.9062, 0.5, 0.9062, 1.0, 0.9375, 1.0, 0.9062, 0.5, 0.875, 0.5, 0.875, 1.0, 0.9062, 1.0, 0.875, 0.5, 0.8438, 0.5, 0.8438, 1.0, 0.875, 1.0, 0.8438, 0.5, 0.8125, 0.5, 0.8125, 1.0, 0.8438, 1.0, 0.8125, 0.5, 0.7812, 0.5, 0.7812, 1.0, 0.8125, 1.0, 0.7812, 0.5, 0.75, 0.5, 0.75, 1.0, 0.7812, 1.0, 0.75, 0.5, 0.7188, 0.5, 0.7188, 1.0, 0.75, 1.0, 0.7188, 0.5, 0.6875, 0.5, 0.6875, 1.0, 0.7188, 1.0, 0.6875, 0.5, 0.6562, 0.5, 0.6562, 1.0, 0.6875, 1.0, 0.6562, 0.5, 0.625, 0.5, 0.625, 1.0, 0.6562, 1.0, 0.625, 0.5, 0.5938, 0.5, 0.5938, 1.0, 0.625, 1.0, 0.5938, 0.5, 0.5625, 0.5, 0.5625, 1.0, 0.5938, 1.0, 0.5625, 0.5, 0.5312, 0.5, 0.5312, 1.0, 0.5625, 1.0, 0.5312, 0.5, 0.5, 0.5, 0.5, 1.0, 0.5312, 1.0])
me_cylinder_001.update()
me_holehourglass = bpy.data.meshes.new('HoleHourglass')
me_holehourglass.from_pydata([(-3.0, -1.0, -3.0), (-1.0, -1.0, 0.0), (-3.0, 1.0, -3.0), (-1.0, 1.0, 0.0), (3.0, -1.0, -3.0), (1.0, -1.0, 0.0), (3.0, 1.0, -3.0), (1.0, 1.0, 0.0), (-3.0, -1.0, 3.0), (-3.0, 1.0, 3.0), (3.0, 1.0, 3.0), (3.0, -1.0, 3.0)], [], [(0, 1, 3, 2), (2, 3, 7, 6), (6, 7, 5, 4), (4, 5, 1, 0), (2, 6, 4, 0), (5, 7, 10, 11), (10, 9, 8, 11), (3, 1, 8, 9), (1, 5, 11, 8), (7, 3, 9, 10)])
_uv = me_holehourglass.uv_layers.new(name='UVMap')
_uv.uv.foreach_set('vector', [0.375, 0.0, 0.625, 0.0, 0.625, 0.25, 0.375, 0.25, 0.375, 0.25, 0.625, 0.25, 0.625, 0.5, 0.375, 0.5, 0.375, 0.5, 0.625, 0.5, 0.625, 0.75, 0.375, 0.75, 0.375, 0.75, 0.625, 0.75, 0.625, 1.0, 0.375, 1.0, 0.125, 0.5, 0.375, 0.5, 0.375, 0.75, 0.125, 0.75, 0.625, 0.75, 0.625, 0.5, 0.625, 0.5, 0.625, 0.75, 0.625, 0.5, 0.875, 0.5, 0.875, 0.75, 0.625, 0.75, 0.625, 0.25, 0.625, 0.0, 0.625, 0.0, 0.625, 0.25, 0.625, 1.0, 0.625, 0.75, 0.625, 0.75, 0.625, 1.0, 0.625, 0.5, 0.625, 0.25, 0.625, 0.25, 0.625, 0.5])
me_holehourglass.update()
me_cube = bpy.data.meshes.new('Cube')
me_cube.from_pydata([(-0.75, -0.75, -0.75), (-0.75, -0.75, 0.75), (-0.75, 0.75, -0.75), (-0.75, 0.75, 0.75), (0.75, -0.75, -0.75), (0.75, -0.75, 0.75), (0.75, 0.75, -0.75), (0.75, 0.75, 0.75), (-0.75, 0.75, -3.375), (-0.75, -0.75, -3.375), (-0.75, -0.75, 3.375), (-0.75, 0.75, 3.375), (0.75, 0.75, -3.375), (0.75, 0.75, 3.375), (0.75, -0.75, -3.375), (0.75, -0.75, 3.375), (-3.375, 0.75, -0.75), (-3.375, -0.75, -0.75), (-3.375, -0.75, 0.75), (-3.375, 0.75, 0.75), (3.375, 0.75, 0.75), (3.375, 0.75, -0.75), (3.375, -0.75, -0.75), (3.375, -0.75, 0.75)], [], [(6, 7, 20, 21), (2, 3, 7, 6), (7, 5, 23, 20), (4, 5, 1, 0), (5, 7, 13, 15), (4, 0, 9, 14), (8, 12, 14, 9), (13, 11, 10, 15), (2, 6, 12, 8), (3, 1, 10, 11), (1, 5, 15, 10), (0, 2, 8, 9), (6, 4, 14, 12), (7, 3, 11, 13), (17, 18, 19, 16), (21, 20, 23, 22), (1, 3, 19, 18), (2, 0, 17, 16), (5, 4, 22, 23), (4, 6, 21, 22), (3, 2, 16, 19), (0, 1, 18, 17)])
_uv = me_cube.uv_layers.new(name='UVMap')
_uv.uv.foreach_set('vector', [0.375, 0.5, 0.625, 0.5, 0.625, 0.5, 0.375, 0.5, 0.375, 0.25, 0.625, 0.25, 0.625, 0.5, 0.375, 0.5, 0.625, 0.5, 0.625, 0.75, 0.625, 0.75, 0.625, 0.5, 0.375, 0.75, 0.625, 0.75, 0.625, 1.0, 0.375, 1.0, 0.625, 0.75, 0.625, 0.5, 0.625, 0.5, 0.625, 0.75, 0.375, 0.75, 0.375, 1.0, 0.375, 1.0, 0.375, 0.75, 0.125, 0.5, 0.375, 0.5, 0.375, 0.75, 0.125, 0.75, 0.625, 0.5, 0.875, 0.5, 0.875, 0.75, 0.625, 0.75, 0.375, 0.25, 0.375, 0.5, 0.375, 0.5, 0.375, 0.25, 0.625, 0.25, 0.625, 0.0, 0.625, 0.0, 0.625, 0.25, 0.625, 1.0, 0.625, 0.75, 0.625, 0.75, 0.625, 1.0, 0.375, 0.0, 0.375, 0.25, 0.375, 0.25, 0.375, 0.0, 0.375, 0.5, 0.375, 0.75, 0.375, 0.75, 0.375, 0.5, 0.625, 0.5, 0.625, 0.25, 0.625, 0.25, 0.625, 0.5, 0.375, 0.0, 0.625, 0.0, 0.625, 0.25, 0.375, 0.25, 0.375, 0.5, 0.625, 0.5, 0.625, 0.75, 0.375, 0.75, 0.625, 0.0, 0.625, 0.25, 0.625, 0.25, 0.625, 0.0, 0.375, 0.25, 0.375, 0.0, 0.375, 0.0, 0.375, 0.25, 0.625, 0.75, 0.375, 0.75, 0.375, 0.75, 0.625, 0.75, 0.375, 0.75, 0.375, 0.5, 0.375, 0.5, 0.375, 0.75, 0.625, 0.25, 0.375, 0.25, 0.375, 0.25, 0.625, 0.25, 0.375, 1.0, 0.625, 1.0, 0.625, 1.0, 0.375, 1.0])
me_cube.update()
me_cylinder_002 = bpy.data.meshes.new('Cylinder.002')
me_cylinder_002.from_pydata([(1.644e-08, 1.216, 2.431), (1.644e-08, -1.216, 2.431), (0.4743, 1.216, 2.384), (0.4743, -1.216, 2.384), (0.9303, 1.216, 2.246), (0.9303, -1.216, 2.246), (1.351, 1.216, 2.021), (1.351, -1.216, 2.021), (1.719, 1.216, 1.719), (1.719, -1.216, 1.719), (2.021, 1.216, 1.351), (2.021, -1.216, 1.351), (2.246, 1.216, 0.9303), (2.246, -1.216, 0.9303), (2.384, 1.216, 0.4743), (2.384, -1.216, 0.4743), (2.431, 1.216, -6.706e-08), (2.431, -1.216, -6.706e-08), (2.384, 1.216, -0.4743), (2.384, -1.216, -0.4743), (2.246, 1.216, -0.9303), (2.246, -1.216, -0.9303), (2.021, 1.216, -1.351), (2.021, -1.216, -1.351), (1.719, 1.216, -1.719), (1.719, -1.216, -1.719), (1.351, 1.216, -2.021), (1.351, -1.216, -2.021), (0.9303, 1.216, -2.246), (0.9303, -1.216, -2.246), (0.4743, 1.216, -2.384), (0.4743, -1.216, -2.384), (1.644e-08, 1.216, -2.431), (1.644e-08, -1.216, -2.431), (-0.4743, 1.216, -2.384), (-0.4743, -1.216, -2.384), (-0.9303, 1.216, -2.246), (-0.9303, -1.216, -2.246), (-1.351, 1.216, -2.021), (-1.351, -1.216, -2.021), (-1.719, 1.216, -1.719), (-1.719, -1.216, -1.719), (-2.021, 1.216, -1.351), (-2.021, -1.216, -1.351), (-2.246, 1.216, -0.9303), (-2.246, -1.216, -0.9303), (-2.384, 1.216, -0.4743), (-2.384, -1.216, -0.4743), (-2.431, 1.216, -6.706e-08), (-2.431, -1.216, -6.706e-08), (-2.384, 1.216, 0.4743), (-2.384, -1.216, 0.4743), (-2.246, 1.216, 0.9303), (-2.246, -1.216, 0.9303), (-2.021, 1.216, 1.351), (-2.021, -1.216, 1.351), (-1.719, 1.216, 1.719), (-1.719, -1.216, 1.719), (-1.351, 1.216, 2.021), (-1.351, -1.216, 2.021), (-0.9303, 1.216, 2.246), (-0.9303, -1.216, 2.246), (-0.4743, 1.216, 2.384), (-0.4743, -1.216, 2.384)], [], [(0, 1, 3, 2), (2, 3, 5, 4), (4, 5, 7, 6), (6, 7, 9, 8), (8, 9, 11, 10), (10, 11, 13, 12), (12, 13, 15, 14), (14, 15, 17, 16), (16, 17, 19, 18), (18, 19, 21, 20), (20, 21, 23, 22), (22, 23, 25, 24), (24, 25, 27, 26), (26, 27, 29, 28), (28, 29, 31, 30), (30, 31, 33, 32), (32, 33, 35, 34), (34, 35, 37, 36), (36, 37, 39, 38), (38, 39, 41, 40), (40, 41, 43, 42), (42, 43, 45, 44), (44, 45, 47, 46), (46, 47, 49, 48), (48, 49, 51, 50), (50, 51, 53, 52), (52, 53, 55, 54), (54, 55, 57, 56), (56, 57, 59, 58), (58, 59, 61, 60), (60, 61, 63, 62), (62, 63, 1, 0), (0, 2, 4, 6, 8, 10, 12, 14, 16, 18, 20, 22, 24, 26, 28, 30, 32, 34, 36, 38, 40, 42, 44, 46, 48, 50, 52, 54, 56, 58, 60, 62), (3, 1, 63, 61, 59, 57, 55, 53, 51, 49, 47, 45, 43, 41, 39, 37, 35, 33, 31, 29, 27, 25, 23, 21, 19, 17, 15, 13, 11, 9, 7, 5)])
_uv = me_cylinder_002.uv_layers.new(name='UVMap')
_uv.uv.foreach_set('vector', [1.0, 0.5, 1.0, 1.0, 0.9688, 1.0, 0.9688, 0.5, 0.9688, 0.5, 0.9688, 1.0, 0.9375, 1.0, 0.9375, 0.5, 0.9375, 0.5, 0.9375, 1.0, 0.9062, 1.0, 0.9062, 0.5, 0.9062, 0.5, 0.9062, 1.0, 0.875, 1.0, 0.875, 0.5, 0.875, 0.5, 0.875, 1.0, 0.8438, 1.0, 0.8438, 0.5, 0.8438, 0.5, 0.8438, 1.0, 0.8125, 1.0, 0.8125, 0.5, 0.8125, 0.5, 0.8125, 1.0, 0.7812, 1.0, 0.7812, 0.5, 0.7812, 0.5, 0.7812, 1.0, 0.75, 1.0, 0.75, 0.5, 0.75, 0.5, 0.75, 1.0, 0.7188, 1.0, 0.7188, 0.5, 0.7188, 0.5, 0.7188, 1.0, 0.6875, 1.0, 0.6875, 0.5, 0.6875, 0.5, 0.6875, 1.0, 0.6562, 1.0, 0.6562, 0.5, 0.6562, 0.5, 0.6562, 1.0, 0.625, 1.0, 0.625, 0.5, 0.625, 0.5, 0.625, 1.0, 0.5938, 1.0, 0.5938, 0.5, 0.5938, 0.5, 0.5938, 1.0, 0.5625, 1.0, 0.5625, 0.5, 0.5625, 0.5, 0.5625, 1.0, 0.5312, 1.0, 0.5312, 0.5, 0.5312, 0.5, 0.5312, 1.0, 0.5, 1.0, 0.5, 0.5, 0.5, 0.5, 0.5, 1.0, 0.4688, 1.0, 0.4688, 0.5, 0.4688, 0.5, 0.4688, 1.0, 0.4375, 1.0, 0.4375, 0.5, 0.4375, 0.5, 0.4375, 1.0, 0.4062, 1.0, 0.4062, 0.5, 0.4062, 0.5, 0.4062, 1.0, 0.375, 1.0, 0.375, 0.5, 0.375, 0.5, 0.375, 1.0, 0.3438, 1.0, 0.3438, 0.5, 0.3438, 0.5, 0.3438, 1.0, 0.3125, 1.0, 0.3125, 0.5, 0.3125, 0.5, 0.3125, 1.0, 0.2812, 1.0, 0.2812, 0.5, 0.2812, 0.5, 0.2812, 1.0, 0.25, 1.0, 0.25, 0.5, 0.25, 0.5, 0.25, 1.0, 0.2188, 1.0, 0.2188, 0.5, 0.2188, 0.5, 0.2188, 1.0, 0.1875, 1.0, 0.1875, 0.5, 0.1875, 0.5, 0.1875, 1.0, 0.1562, 1.0, 0.1562, 0.5, 0.1562, 0.5, 0.1562, 1.0, 0.125, 1.0, 0.125, 0.5, 0.125, 0.5, 0.125, 1.0, 0.09375, 1.0, 0.09375, 0.5, 0.09375, 0.5, 0.09375, 1.0, 0.0625, 1.0, 0.0625, 0.5, 0.0625, 0.5, 0.0625, 1.0, 0.03125, 1.0, 0.03125, 0.5, 0.03125, 0.5, 0.03125, 1.0, 0.0, 1.0, 0.0, 0.5, 0.0, 0.5, 0.9688, 0.5, 0.9375, 0.5, 0.9062, 0.5, 0.875, 0.5, 0.8438, 0.5, 0.8125, 0.5, 0.7812, 0.5, 0.75, 0.5, 0.7188, 0.5, 0.6875, 0.5, 0.6562, 0.5, 0.625, 0.5, 0.5938, 0.5, 0.5625, 0.5, 0.5312, 0.5, 0.5, 0.5, 0.4688, 0.5, 0.4375, 0.5, 0.4062, 0.5, 0.375, 0.5, 0.3438, 0.5, 0.3125, 0.5, 0.2812, 0.5, 0.25, 0.5, 0.2188, 0.5, 0.1875, 0.5, 0.1562, 0.5, 0.125, 0.5, 0.09375, 0.5, 0.0625, 0.5, 0.03125, 0.5, 0.9688, 1.0, 0.0, 1.0, 0.03125, 1.0, 0.0625, 1.0, 0.09375, 1.0, 0.125, 1.0, 0.1562, 1.0, 0.1875, 1.0, 0.2188, 1.0, 0.25, 1.0, 0.2812, 1.0, 0.3125, 1.0, 0.3438, 1.0, 0.375, 1.0, 0.4062, 1.0, 0.4375, 1.0, 0.4688, 1.0, 0.5, 1.0, 0.5312, 1.0, 0.5625, 1.0, 0.5938, 1.0, 0.625, 1.0, 0.6562, 1.0, 0.6875, 1.0, 0.7188, 1.0, 0.75, 1.0, 0.7812, 1.0, 0.8125, 1.0, 0.8438, 1.0, 0.875, 1.0, 0.9062, 1.0, 0.9375, 1.0])
me_cylinder_002.update()
me_holehourglass_003 = bpy.data.meshes.new('HoleHourglass.003')
me_holehourglass_003.from_pydata([(-3.0, -1.0, -3.0), (-1.0, -1.0, 0.0), (-3.0, 1.0, -3.0), (-1.0, 1.0, 0.0), (3.0, -1.0, -3.0), (1.0, -1.0, 0.0), (3.0, 1.0, -3.0), (1.0, 1.0, 0.0), (-3.0, -1.0, 3.0), (-3.0, 1.0, 3.0), (3.0, 1.0, 3.0), (3.0, -1.0, 3.0)], [], [(0, 1, 3, 2), (2, 3, 7, 6), (6, 7, 5, 4), (4, 5, 1, 0), (2, 6, 4, 0), (5, 7, 10, 11), (10, 9, 8, 11), (3, 1, 8, 9), (1, 5, 11, 8), (7, 3, 9, 10)])
_uv = me_holehourglass_003.uv_layers.new(name='UVMap')
_uv.uv.foreach_set('vector', [0.375, 0.0, 0.625, 0.0, 0.625, 0.25, 0.375, 0.25, 0.375, 0.25, 0.625, 0.25, 0.625, 0.5, 0.375, 0.5, 0.375, 0.5, 0.625, 0.5, 0.625, 0.75, 0.375, 0.75, 0.375, 0.75, 0.625, 0.75, 0.625, 1.0, 0.375, 1.0, 0.125, 0.5, 0.375, 0.5, 0.375, 0.75, 0.125, 0.75, 0.625, 0.75, 0.625, 0.5, 0.625, 0.5, 0.625, 0.75, 0.625, 0.5, 0.875, 0.5, 0.875, 0.75, 0.625, 0.75, 0.625, 0.25, 0.625, 0.0, 0.625, 0.0, 0.625, 0.25, 0.625, 1.0, 0.625, 0.75, 0.625, 0.75, 0.625, 1.0, 0.625, 0.5, 0.625, 0.25, 0.625, 0.25, 0.625, 0.5])
me_holehourglass_003.update()
me_cylinder_003 = bpy.data.meshes.new('Cylinder.003')
me_cylinder_003.from_pydata([(1.644e-08, 1.216, 2.431), (1.644e-08, -1.216, 2.431), (0.4743, 1.216, 2.384), (0.4743, -1.216, 2.384), (0.9303, 1.216, 2.246), (0.9303, -1.216, 2.246), (1.351, 1.216, 2.021), (1.351, -1.216, 2.021), (1.719, 1.216, 1.719), (1.719, -1.216, 1.719), (2.021, 1.216, 1.351), (2.021, -1.216, 1.351), (2.246, 1.216, 0.9303), (2.246, -1.216, 0.9303), (2.384, 1.216, 0.4743), (2.384, -1.216, 0.4743), (2.431, 1.216, -6.706e-08), (2.431, -1.216, -6.706e-08), (2.384, 1.216, -0.4743), (2.384, -1.216, -0.4743), (2.246, 1.216, -0.9303), (2.246, -1.216, -0.9303), (2.021, 1.216, -1.351), (2.021, -1.216, -1.351), (1.719, 1.216, -1.719), (1.719, -1.216, -1.719), (1.351, 1.216, -2.021), (1.351, -1.216, -2.021), (0.9303, 1.216, -2.246), (0.9303, -1.216, -2.246), (0.4743, 1.216, -2.384), (0.4743, -1.216, -2.384), (1.644e-08, 1.216, -2.431), (1.644e-08, -1.216, -2.431), (-0.4743, 1.216, -2.384), (-0.4743, -1.216, -2.384), (-0.9303, 1.216, -2.246), (-0.9303, -1.216, -2.246), (-1.351, 1.216, -2.021), (-1.351, -1.216, -2.021), (-1.719, 1.216, -1.719), (-1.719, -1.216, -1.719), (-2.021, 1.216, -1.351), (-2.021, -1.216, -1.351), (-2.246, 1.216, -0.9303), (-2.246, -1.216, -0.9303), (-2.384, 1.216, -0.4743), (-2.384, -1.216, -0.4743), (-2.431, 1.216, -6.706e-08), (-2.431, -1.216, -6.706e-08), (-2.384, 1.216, 0.4743), (-2.384, -1.216, 0.4743), (-2.246, 1.216, 0.9303), (-2.246, -1.216, 0.9303), (-2.021, 1.216, 1.351), (-2.021, -1.216, 1.351), (-1.719, 1.216, 1.719), (-1.719, -1.216, 1.719), (-1.351, 1.216, 2.021), (-1.351, -1.216, 2.021), (-0.9303, 1.216, 2.246), (-0.9303, -1.216, 2.246), (-0.4743, 1.216, 2.384), (-0.4743, -1.216, 2.384)], [], [(0, 1, 3, 2), (2, 3, 5, 4), (4, 5, 7, 6), (6, 7, 9, 8), (8, 9, 11, 10), (10, 11, 13, 12), (12, 13, 15, 14), (14, 15, 17, 16), (16, 17, 19, 18), (18, 19, 21, 20), (20, 21, 23, 22), (22, 23, 25, 24), (24, 25, 27, 26), (26, 27, 29, 28), (28, 29, 31, 30), (30, 31, 33, 32), (32, 33, 35, 34), (34, 35, 37, 36), (36, 37, 39, 38), (38, 39, 41, 40), (40, 41, 43, 42), (42, 43, 45, 44), (44, 45, 47, 46), (46, 47, 49, 48), (48, 49, 51, 50), (50, 51, 53, 52), (52, 53, 55, 54), (54, 55, 57, 56), (56, 57, 59, 58), (58, 59, 61, 60), (60, 61, 63, 62), (62, 63, 1, 0), (0, 2, 4, 6, 8, 10, 12, 14, 16, 18, 20, 22, 24, 26, 28, 30, 32, 34, 36, 38, 40, 42, 44, 46, 48, 50, 52, 54, 56, 58, 60, 62), (3, 1, 63, 61, 59, 57, 55, 53, 51, 49, 47, 45, 43, 41, 39, 37, 35, 33, 31, 29, 27, 25, 23, 21, 19, 17, 15, 13, 11, 9, 7, 5)])
_uv = me_cylinder_003.uv_layers.new(name='UVMap')
_uv.uv.foreach_set('vector', [1.0, 0.5, 1.0, 1.0, 0.9688, 1.0, 0.9688, 0.5, 0.9688, 0.5, 0.9688, 1.0, 0.9375, 1.0, 0.9375, 0.5, 0.9375, 0.5, 0.9375, 1.0, 0.9062, 1.0, 0.9062, 0.5, 0.9062, 0.5, 0.9062, 1.0, 0.875, 1.0, 0.875, 0.5, 0.875, 0.5, 0.875, 1.0, 0.8438, 1.0, 0.8438, 0.5, 0.8438, 0.5, 0.8438, 1.0, 0.8125, 1.0, 0.8125, 0.5, 0.8125, 0.5, 0.8125, 1.0, 0.7812, 1.0, 0.7812, 0.5, 0.7812, 0.5, 0.7812, 1.0, 0.75, 1.0, 0.75, 0.5, 0.75, 0.5, 0.75, 1.0, 0.7188, 1.0, 0.7188, 0.5, 0.7188, 0.5, 0.7188, 1.0, 0.6875, 1.0, 0.6875, 0.5, 0.6875, 0.5, 0.6875, 1.0, 0.6562, 1.0, 0.6562, 0.5, 0.6562, 0.5, 0.6562, 1.0, 0.625, 1.0, 0.625, 0.5, 0.625, 0.5, 0.625, 1.0, 0.5938, 1.0, 0.5938, 0.5, 0.5938, 0.5, 0.5938, 1.0, 0.5625, 1.0, 0.5625, 0.5, 0.5625, 0.5, 0.5625, 1.0, 0.5312, 1.0, 0.5312, 0.5, 0.5312, 0.5, 0.5312, 1.0, 0.5, 1.0, 0.5, 0.5, 0.5, 0.5, 0.5, 1.0, 0.4688, 1.0, 0.4688, 0.5, 0.4688, 0.5, 0.4688, 1.0, 0.4375, 1.0, 0.4375, 0.5, 0.4375, 0.5, 0.4375, 1.0, 0.4062, 1.0, 0.4062, 0.5, 0.4062, 0.5, 0.4062, 1.0, 0.375, 1.0, 0.375, 0.5, 0.375, 0.5, 0.375, 1.0, 0.3438, 1.0, 0.3438, 0.5, 0.3438, 0.5, 0.3438, 1.0, 0.3125, 1.0, 0.3125, 0.5, 0.3125, 0.5, 0.3125, 1.0, 0.2812, 1.0, 0.2812, 0.5, 0.2812, 0.5, 0.2812, 1.0, 0.25, 1.0, 0.25, 0.5, 0.25, 0.5, 0.25, 1.0, 0.2188, 1.0, 0.2188, 0.5, 0.2188, 0.5, 0.2188, 1.0, 0.1875, 1.0, 0.1875, 0.5, 0.1875, 0.5, 0.1875, 1.0, 0.1562, 1.0, 0.1562, 0.5, 0.1562, 0.5, 0.1562, 1.0, 0.125, 1.0, 0.125, 0.5, 0.125, 0.5, 0.125, 1.0, 0.09375, 1.0, 0.09375, 0.5, 0.09375, 0.5, 0.09375, 1.0, 0.0625, 1.0, 0.0625, 0.5, 0.0625, 0.5, 0.0625, 1.0, 0.03125, 1.0, 0.03125, 0.5, 0.03125, 0.5, 0.03125, 1.0, 0.0, 1.0, 0.0, 0.5, 0.0, 0.5, 0.9688, 0.5, 0.9375, 0.5, 0.9062, 0.5, 0.875, 0.5, 0.8438, 0.5, 0.8125, 0.5, 0.7812, 0.5, 0.75, 0.5, 0.7188, 0.5, 0.6875, 0.5, 0.6562, 0.5, 0.625, 0.5, 0.5938, 0.5, 0.5625, 0.5, 0.5312, 0.5, 0.5, 0.5, 0.4688, 0.5, 0.4375, 0.5, 0.4062, 0.5, 0.375, 0.5, 0.3438, 0.5, 0.3125, 0.5, 0.2812, 0.5, 0.25, 0.5, 0.2188, 0.5, 0.1875, 0.5, 0.1562, 0.5, 0.125, 0.5, 0.09375, 0.5, 0.0625, 0.5, 0.03125, 0.5, 0.9688, 1.0, 0.0, 1.0, 0.03125, 1.0, 0.0625, 1.0, 0.09375, 1.0, 0.125, 1.0, 0.1562, 1.0, 0.1875, 1.0, 0.2188, 1.0, 0.25, 1.0, 0.2812, 1.0, 0.3125, 1.0, 0.3438, 1.0, 0.375, 1.0, 0.4062, 1.0, 0.4375, 1.0, 0.4688, 1.0, 0.5, 1.0, 0.5312, 1.0, 0.5625, 1.0, 0.5938, 1.0, 0.625, 1.0, 0.6562, 1.0, 0.6875, 1.0, 0.7188, 1.0, 0.75, 1.0, 0.7812, 1.0, 0.8125, 1.0, 0.8438, 1.0, 0.875, 1.0, 0.9062, 1.0, 0.9375, 1.0])
me_cylinder_003.update()
me_cube_003 = bpy.data.meshes.new('Cube.003')
me_cube_003.from_pydata([(-0.75, -0.75, -0.75), (-0.75, -0.75, 0.75), (-0.75, 0.75, -0.75), (-0.75, 0.75, 0.75), (0.75, -0.75, -0.75), (0.75, -0.75, 0.75), (0.75, 0.75, -0.75), (0.75, 0.75, 0.75), (-0.75, 0.75, -3.375), (-0.75, -0.75, -3.375), (-0.75, -0.75, 3.375), (-0.75, 0.75, 3.375), (0.75, 0.75, -3.375), (0.75, 0.75, 3.375), (0.75, -0.75, -3.375), (0.75, -0.75, 3.375), (-3.375, 0.75, -0.75), (-3.375, -0.75, -0.75), (-3.375, -0.75, 0.75), (-3.375, 0.75, 0.75), (3.375, 0.75, 0.75), (3.375, 0.75, -0.75), (3.375, -0.75, -0.75), (3.375, -0.75, 0.75)], [], [(6, 7, 20, 21), (2, 3, 7, 6), (7, 5, 23, 20), (4, 5, 1, 0), (5, 7, 13, 15), (4, 0, 9, 14), (8, 12, 14, 9), (13, 11, 10, 15), (2, 6, 12, 8), (3, 1, 10, 11), (1, 5, 15, 10), (0, 2, 8, 9), (6, 4, 14, 12), (7, 3, 11, 13), (17, 18, 19, 16), (21, 20, 23, 22), (1, 3, 19, 18), (2, 0, 17, 16), (5, 4, 22, 23), (4, 6, 21, 22), (3, 2, 16, 19), (0, 1, 18, 17)])
_uv = me_cube_003.uv_layers.new(name='UVMap')
_uv.uv.foreach_set('vector', [0.375, 0.5, 0.625, 0.5, 0.625, 0.5, 0.375, 0.5, 0.375, 0.25, 0.625, 0.25, 0.625, 0.5, 0.375, 0.5, 0.625, 0.5, 0.625, 0.75, 0.625, 0.75, 0.625, 0.5, 0.375, 0.75, 0.625, 0.75, 0.625, 1.0, 0.375, 1.0, 0.625, 0.75, 0.625, 0.5, 0.625, 0.5, 0.625, 0.75, 0.375, 0.75, 0.375, 1.0, 0.375, 1.0, 0.375, 0.75, 0.125, 0.5, 0.375, 0.5, 0.375, 0.75, 0.125, 0.75, 0.625, 0.5, 0.875, 0.5, 0.875, 0.75, 0.625, 0.75, 0.375, 0.25, 0.375, 0.5, 0.375, 0.5, 0.375, 0.25, 0.625, 0.25, 0.625, 0.0, 0.625, 0.0, 0.625, 0.25, 0.625, 1.0, 0.625, 0.75, 0.625, 0.75, 0.625, 1.0, 0.375, 0.0, 0.375, 0.25, 0.375, 0.25, 0.375, 0.0, 0.375, 0.5, 0.375, 0.75, 0.375, 0.75, 0.375, 0.5, 0.625, 0.5, 0.625, 0.25, 0.625, 0.25, 0.625, 0.5, 0.375, 0.0, 0.625, 0.0, 0.625, 0.25, 0.375, 0.25, 0.375, 0.5, 0.625, 0.5, 0.625, 0.75, 0.375, 0.75, 0.625, 0.0, 0.625, 0.25, 0.625, 0.25, 0.625, 0.0, 0.375, 0.25, 0.375, 0.0, 0.375, 0.0, 0.375, 0.25, 0.625, 0.75, 0.375, 0.75, 0.375, 0.75, 0.625, 0.75, 0.375, 0.75, 0.375, 0.5, 0.375, 0.5, 0.375, 0.75, 0.625, 0.25, 0.375, 0.25, 0.375, 0.25, 0.625, 0.25, 0.375, 1.0, 0.625, 1.0, 0.625, 1.0, 0.375, 1.0])
me_cube_003.update()
me_cube_004 = bpy.data.meshes.new('Cube.004')
me_cube_004.from_pydata([(-0.75, -0.75, -0.75), (-0.75, -0.75, 0.75), (-0.75, 0.75, -0.75), (-0.75, 0.75, 0.75), (0.75, -0.75, -0.75), (0.75, -0.75, 0.75), (0.75, 0.75, -0.75), (0.75, 0.75, 0.75), (-0.75, 0.75, -3.375), (-0.75, -0.75, -3.375), (-0.75, -0.75, 3.375), (-0.75, 0.75, 3.375), (0.75, 0.75, -3.375), (0.75, 0.75, 3.375), (0.75, -0.75, -3.375), (0.75, -0.75, 3.375), (-3.375, 0.75, -0.75), (-3.375, -0.75, -0.75), (-3.375, -0.75, 0.75), (-3.375, 0.75, 0.75), (3.375, 0.75, 0.75), (3.375, 0.75, -0.75), (3.375, -0.75, -0.75), (3.375, -0.75, 0.75)], [], [(6, 7, 20, 21), (2, 3, 7, 6), (7, 5, 23, 20), (4, 5, 1, 0), (5, 7, 13, 15), (4, 0, 9, 14), (8, 12, 14, 9), (13, 11, 10, 15), (2, 6, 12, 8), (3, 1, 10, 11), (1, 5, 15, 10), (0, 2, 8, 9), (6, 4, 14, 12), (7, 3, 11, 13), (17, 18, 19, 16), (21, 20, 23, 22), (1, 3, 19, 18), (2, 0, 17, 16), (5, 4, 22, 23), (4, 6, 21, 22), (3, 2, 16, 19), (0, 1, 18, 17)])
_uv = me_cube_004.uv_layers.new(name='UVMap')
_uv.uv.foreach_set('vector', [0.375, 0.5, 0.625, 0.5, 0.625, 0.5, 0.375, 0.5, 0.375, 0.25, 0.625, 0.25, 0.625, 0.5, 0.375, 0.5, 0.625, 0.5, 0.625, 0.75, 0.625, 0.75, 0.625, 0.5, 0.375, 0.75, 0.625, 0.75, 0.625, 1.0, 0.375, 1.0, 0.625, 0.75, 0.625, 0.5, 0.625, 0.5, 0.625, 0.75, 0.375, 0.75, 0.375, 1.0, 0.375, 1.0, 0.375, 0.75, 0.125, 0.5, 0.375, 0.5, 0.375, 0.75, 0.125, 0.75, 0.625, 0.5, 0.875, 0.5, 0.875, 0.75, 0.625, 0.75, 0.375, 0.25, 0.375, 0.5, 0.375, 0.5, 0.375, 0.25, 0.625, 0.25, 0.625, 0.0, 0.625, 0.0, 0.625, 0.25, 0.625, 1.0, 0.625, 0.75, 0.625, 0.75, 0.625, 1.0, 0.375, 0.0, 0.375, 0.25, 0.375, 0.25, 0.375, 0.0, 0.375, 0.5, 0.375, 0.75, 0.375, 0.75, 0.375, 0.5, 0.625, 0.5, 0.625, 0.25, 0.625, 0.25, 0.625, 0.5, 0.375, 0.0, 0.625, 0.0, 0.625, 0.25, 0.375, 0.25, 0.375, 0.5, 0.625, 0.5, 0.625, 0.75, 0.375, 0.75, 0.625, 0.0, 0.625, 0.25, 0.625, 0.25, 0.625, 0.0, 0.375, 0.25, 0.375, 0.0, 0.375, 0.0, 0.375, 0.25, 0.625, 0.75, 0.375, 0.75, 0.375, 0.75, 0.625, 0.75, 0.375, 0.75, 0.375, 0.5, 0.375, 0.5, 0.375, 0.75, 0.625, 0.25, 0.375, 0.25, 0.375, 0.25, 0.625, 0.25, 0.375, 1.0, 0.625, 1.0, 0.625, 1.0, 0.375, 1.0])
me_cube_004.update()
me_cube_005 = bpy.data.meshes.new('Cube.005')
me_cube_005.from_pydata([(-0.75, -0.75, -0.75), (-0.75, -0.75, 0.75), (-0.75, 0.75, -0.75), (-0.75, 0.75, 0.75), (0.75, -0.75, -0.75), (0.75, -0.75, 0.75), (0.75, 0.75, -0.75), (0.75, 0.75, 0.75), (-0.75, 0.75, -3.375), (-0.75, -0.75, -3.375), (-0.75, -0.75, 3.375), (-0.75, 0.75, 3.375), (0.75, 0.75, -3.375), (0.75, 0.75, 3.375), (0.75, -0.75, -3.375), (0.75, -0.75, 3.375), (-3.375, 0.75, -0.75), (-3.375, -0.75, -0.75), (-3.375, -0.75, 0.75), (-3.375, 0.75, 0.75), (3.375, 0.75, 0.75), (3.375, 0.75, -0.75), (3.375, -0.75, -0.75), (3.375, -0.75, 0.75)], [], [(6, 7, 20, 21), (2, 3, 7, 6), (7, 5, 23, 20), (4, 5, 1, 0), (5, 7, 13, 15), (4, 0, 9, 14), (8, 12, 14, 9), (13, 11, 10, 15), (2, 6, 12, 8), (3, 1, 10, 11), (1, 5, 15, 10), (0, 2, 8, 9), (6, 4, 14, 12), (7, 3, 11, 13), (17, 18, 19, 16), (21, 20, 23, 22), (1, 3, 19, 18), (2, 0, 17, 16), (5, 4, 22, 23), (4, 6, 21, 22), (3, 2, 16, 19), (0, 1, 18, 17)])
_uv = me_cube_005.uv_layers.new(name='UVMap')
_uv.uv.foreach_set('vector', [0.375, 0.5, 0.625, 0.5, 0.625, 0.5, 0.375, 0.5, 0.375, 0.25, 0.625, 0.25, 0.625, 0.5, 0.375, 0.5, 0.625, 0.5, 0.625, 0.75, 0.625, 0.75, 0.625, 0.5, 0.375, 0.75, 0.625, 0.75, 0.625, 1.0, 0.375, 1.0, 0.625, 0.75, 0.625, 0.5, 0.625, 0.5, 0.625, 0.75, 0.375, 0.75, 0.375, 1.0, 0.375, 1.0, 0.375, 0.75, 0.125, 0.5, 0.375, 0.5, 0.375, 0.75, 0.125, 0.75, 0.625, 0.5, 0.875, 0.5, 0.875, 0.75, 0.625, 0.75, 0.375, 0.25, 0.375, 0.5, 0.375, 0.5, 0.375, 0.25, 0.625, 0.25, 0.625, 0.0, 0.625, 0.0, 0.625, 0.25, 0.625, 1.0, 0.625, 0.75, 0.625, 0.75, 0.625, 1.0, 0.375, 0.0, 0.375, 0.25, 0.375, 0.25, 0.375, 0.0, 0.375, 0.5, 0.375, 0.75, 0.375, 0.75, 0.375, 0.5, 0.625, 0.5, 0.625, 0.25, 0.625, 0.25, 0.625, 0.5, 0.375, 0.0, 0.625, 0.0, 0.625, 0.25, 0.375, 0.25, 0.375, 0.5, 0.625, 0.5, 0.625, 0.75, 0.375, 0.75, 0.625, 0.0, 0.625, 0.25, 0.625, 0.25, 0.625, 0.0, 0.375, 0.25, 0.375, 0.0, 0.375, 0.0, 0.375, 0.25, 0.625, 0.75, 0.375, 0.75, 0.375, 0.75, 0.625, 0.75, 0.375, 0.75, 0.375, 0.5, 0.375, 0.5, 0.375, 0.75, 0.625, 0.25, 0.375, 0.25, 0.375, 0.25, 0.625, 0.25, 0.375, 1.0, 0.625, 1.0, 0.625, 1.0, 0.375, 1.0])
me_cube_005.update()
me_cube_006 = bpy.data.meshes.new('Cube.006')
me_cube_006.from_pydata([(-0.75, -0.75, -0.75), (-0.75, -0.75, 0.75), (-0.75, 0.75, -0.75), (-0.75, 0.75, 0.75), (0.75, -0.75, -0.75), (0.75, -0.75, 0.75), (0.75, 0.75, -0.75), (0.75, 0.75, 0.75), (-0.75, 0.75, -3.375), (-0.75, -0.75, -3.375), (-0.75, -0.75, 3.375), (-0.75, 0.75, 3.375), (0.75, 0.75, -3.375), (0.75, 0.75, 3.375), (0.75, -0.75, -3.375), (0.75, -0.75, 3.375), (-3.375, 0.75, -0.75), (-3.375, -0.75, -0.75), (-3.375, -0.75, 0.75), (-3.375, 0.75, 0.75), (3.375, 0.75, 0.75), (3.375, 0.75, -0.75), (3.375, -0.75, -0.75), (3.375, -0.75, 0.75)], [], [(6, 7, 20, 21), (2, 3, 7, 6), (7, 5, 23, 20), (4, 5, 1, 0), (5, 7, 13, 15), (4, 0, 9, 14), (8, 12, 14, 9), (13, 11, 10, 15), (2, 6, 12, 8), (3, 1, 10, 11), (1, 5, 15, 10), (0, 2, 8, 9), (6, 4, 14, 12), (7, 3, 11, 13), (17, 18, 19, 16), (21, 20, 23, 22), (1, 3, 19, 18), (2, 0, 17, 16), (5, 4, 22, 23), (4, 6, 21, 22), (3, 2, 16, 19), (0, 1, 18, 17)])
_uv = me_cube_006.uv_layers.new(name='UVMap')
_uv.uv.foreach_set('vector', [0.375, 0.5, 0.625, 0.5, 0.625, 0.5, 0.375, 0.5, 0.375, 0.25, 0.625, 0.25, 0.625, 0.5, 0.375, 0.5, 0.625, 0.5, 0.625, 0.75, 0.625, 0.75, 0.625, 0.5, 0.375, 0.75, 0.625, 0.75, 0.625, 1.0, 0.375, 1.0, 0.625, 0.75, 0.625, 0.5, 0.625, 0.5, 0.625, 0.75, 0.375, 0.75, 0.375, 1.0, 0.375, 1.0, 0.375, 0.75, 0.125, 0.5, 0.375, 0.5, 0.375, 0.75, 0.125, 0.75, 0.625, 0.5, 0.875, 0.5, 0.875, 0.75, 0.625, 0.75, 0.375, 0.25, 0.375, 0.5, 0.375, 0.5, 0.375, 0.25, 0.625, 0.25, 0.625, 0.0, 0.625, 0.0, 0.625, 0.25, 0.625, 1.0, 0.625, 0.75, 0.625, 0.75, 0.625, 1.0, 0.375, 0.0, 0.375, 0.25, 0.375, 0.25, 0.375, 0.0, 0.375, 0.5, 0.375, 0.75, 0.375, 0.75, 0.375, 0.5, 0.625, 0.5, 0.625, 0.25, 0.625, 0.25, 0.625, 0.5, 0.375, 0.0, 0.625, 0.0, 0.625, 0.25, 0.375, 0.25, 0.375, 0.5, 0.625, 0.5, 0.625, 0.75, 0.375, 0.75, 0.625, 0.0, 0.625, 0.25, 0.625, 0.25, 0.625, 0.0, 0.375, 0.25, 0.375, 0.0, 0.375, 0.0, 0.375, 0.25, 0.625, 0.75, 0.375, 0.75, 0.375, 0.75, 0.625, 0.75, 0.375, 0.75, 0.375, 0.5, 0.375, 0.5, 0.375, 0.75, 0.625, 0.25, 0.375, 0.25, 0.375, 0.25, 0.625, 0.25, 0.375, 1.0, 0.625, 1.0, 0.625, 1.0, 0.375, 1.0])
me_cube_006.update()
me_cube_007 = bpy.data.meshes.new('Cube.007')
me_cube_007.from_pydata([(0.75, -1.0, -1.25), (0.75, -1.0, 1.25), (0.75, 1.0, -1.25), (0.75, 1.0, 1.25), (2.5, -1.0, -1.25), (2.5, -1.0, 1.25), (2.5, 1.0, -1.25), (2.5, 1.0, 1.25), (0.75, -1.0, 3.0), (0.75, 1.0, 3.0), (2.5, 1.0, 3.0), (2.5, -1.0, 3.0), (0.75, 1.0, -3.0), (0.75, -1.0, -3.0), (2.5, 1.0, -3.0), (2.5, -1.0, -3.0), (-2.5, 1.0, -1.25), (-2.5, -1.0, -1.25), (-2.5, -1.0, 1.25), (-2.5, 1.0, 1.25), (-2.5, -1.0, 3.0), (-2.5, 1.0, 3.0), (-2.5, 1.0, -3.0), (-2.5, -1.0, -3.0)], [], [(0, 1, 3, 2), (2, 3, 7, 6), (6, 7, 5, 4), (4, 5, 1, 0), (6, 4, 15, 14), (7, 3, 9, 10), (10, 9, 8, 11), (5, 7, 10, 11), (9, 3, 19, 21), (1, 5, 11, 8), (12, 14, 15, 13), (4, 0, 13, 15), (2, 6, 14, 12), (2, 12, 22, 16), (19, 18, 20, 21), (17, 16, 22, 23), (8, 9, 21, 20), (1, 8, 20, 18), (13, 0, 17, 23), (3, 1, 18, 19), (0, 2, 16, 17), (12, 13, 23, 22)])
_uv = me_cube_007.uv_layers.new(name='UVMap')
_uv.uv.foreach_set('vector', [0.375, 0.0, 0.625, 0.0, 0.625, 0.25, 0.375, 0.25, 0.375, 0.25, 0.625, 0.25, 0.625, 0.5, 0.375, 0.5, 0.375, 0.5, 0.625, 0.5, 0.625, 0.75, 0.375, 0.75, 0.375, 0.75, 0.625, 0.75, 0.625, 1.0, 0.375, 1.0, 0.375, 0.5, 0.375, 0.75, 0.375, 0.75, 0.375, 0.5, 0.625, 0.5, 0.625, 0.25, 0.625, 0.25, 0.625, 0.5, 0.625, 0.5, 0.875, 0.5, 0.875, 0.75, 0.625, 0.75, 0.625, 0.75, 0.625, 0.5, 0.625, 0.5, 0.625, 0.75, 0.625, 0.25, 0.625, 0.25, 0.625, 0.25, 0.625, 0.25, 0.625, 1.0, 0.625, 0.75, 0.625, 0.75, 0.625, 1.0, 0.125, 0.5, 0.375, 0.5, 0.375, 0.75, 0.125, 0.75, 0.375, 0.75, 0.375, 1.0, 0.375, 1.0, 0.375, 0.75, 0.375, 0.25, 0.375, 0.5, 0.375, 0.5, 0.375, 0.25, 0.375, 0.25, 0.375, 0.25, 0.375, 0.25, 0.375, 0.25, 0.625, 0.25, 0.625, 0.0, 0.625, 0.0, 0.625, 0.25, 0.375, 0.0, 0.375, 0.25, 0.375, 0.25, 0.375, 0.0, 0.875, 0.75, 0.875, 0.5, 0.875, 0.5, 0.875, 0.75, 0.625, 1.0, 0.625, 1.0, 0.625, 1.0, 0.625, 1.0, 0.375, 1.0, 0.375, 1.0, 0.375, 1.0, 0.375, 1.0, 0.625, 0.25, 0.625, 0.0, 0.625, 0.0, 0.625, 0.25, 0.375, 0.0, 0.375, 0.25, 0.375, 0.25, 0.375, 0.0, 0.125, 0.5, 0.125, 0.75, 0.125, 0.75, 0.125, 0.5])
me_cube_007.materials.append(mat_material_004)
me_cube_007.update()
me_cube_008 = bpy.data.meshes.new('Cube.008')
me_cube_008.from_pydata([(-0.75, -0.75, -0.75), (-0.75, -0.75, 0.75), (-0.75, 0.75, -0.75), (-0.75, 0.75, 0.75), (0.75, -0.75, -0.75), (0.75, -0.75, 0.75), (0.75, 0.75, -0.75), (0.75, 0.75, 0.75), (-0.75, 0.75, -3.375), (-0.75, -0.75, -3.375), (-0.75, -0.75, 3.375), (-0.75, 0.75, 3.375), (0.75, 0.75, -3.375), (0.75, 0.75, 3.375), (0.75, -0.75, -3.375), (0.75, -0.75, 3.375), (-3.375, 0.75, -0.75), (-3.375, -0.75, -0.75), (-3.375, -0.75, 0.75), (-3.375, 0.75, 0.75), (3.375, 0.75, 0.75), (3.375, 0.75, -0.75), (3.375, -0.75, -0.75), (3.375, -0.75, 0.75)], [], [(6, 7, 20, 21), (2, 3, 7, 6), (7, 5, 23, 20), (4, 5, 1, 0), (5, 7, 13, 15), (4, 0, 9, 14), (8, 12, 14, 9), (13, 11, 10, 15), (2, 6, 12, 8), (3, 1, 10, 11), (1, 5, 15, 10), (0, 2, 8, 9), (6, 4, 14, 12), (7, 3, 11, 13), (17, 18, 19, 16), (21, 20, 23, 22), (1, 3, 19, 18), (2, 0, 17, 16), (5, 4, 22, 23), (4, 6, 21, 22), (3, 2, 16, 19), (0, 1, 18, 17)])
_uv = me_cube_008.uv_layers.new(name='UVMap')
_uv.uv.foreach_set('vector', [0.375, 0.5, 0.625, 0.5, 0.625, 0.5, 0.375, 0.5, 0.375, 0.25, 0.625, 0.25, 0.625, 0.5, 0.375, 0.5, 0.625, 0.5, 0.625, 0.75, 0.625, 0.75, 0.625, 0.5, 0.375, 0.75, 0.625, 0.75, 0.625, 1.0, 0.375, 1.0, 0.625, 0.75, 0.625, 0.5, 0.625, 0.5, 0.625, 0.75, 0.375, 0.75, 0.375, 1.0, 0.375, 1.0, 0.375, 0.75, 0.125, 0.5, 0.375, 0.5, 0.375, 0.75, 0.125, 0.75, 0.625, 0.5, 0.875, 0.5, 0.875, 0.75, 0.625, 0.75, 0.375, 0.25, 0.375, 0.5, 0.375, 0.5, 0.375, 0.25, 0.625, 0.25, 0.625, 0.0, 0.625, 0.0, 0.625, 0.25, 0.625, 1.0, 0.625, 0.75, 0.625, 0.75, 0.625, 1.0, 0.375, 0.0, 0.375, 0.25, 0.375, 0.25, 0.375, 0.0, 0.375, 0.5, 0.375, 0.75, 0.375, 0.75, 0.375, 0.5, 0.625, 0.5, 0.625, 0.25, 0.625, 0.25, 0.625, 0.5, 0.375, 0.0, 0.625, 0.0, 0.625, 0.25, 0.375, 0.25, 0.375, 0.5, 0.625, 0.5, 0.625, 0.75, 0.375, 0.75, 0.625, 0.0, 0.625, 0.25, 0.625, 0.25, 0.625, 0.0, 0.375, 0.25, 0.375, 0.0, 0.375, 0.0, 0.375, 0.25, 0.625, 0.75, 0.375, 0.75, 0.375, 0.75, 0.625, 0.75, 0.375, 0.75, 0.375, 0.5, 0.375, 0.5, 0.375, 0.75, 0.625, 0.25, 0.375, 0.25, 0.375, 0.25, 0.625, 0.25, 0.375, 1.0, 0.625, 1.0, 0.625, 1.0, 0.375, 1.0])
me_cube_008.update()
me_cube_009 = bpy.data.meshes.new('Cube.009')
me_cube_009.from_pydata([(-0.75, -0.75, -0.75), (-0.75, -0.75, 0.75), (-0.75, 0.75, -0.75), (-0.75, 0.75, 0.75), (0.75, -0.75, -0.75), (0.75, -0.75, 0.75), (0.75, 0.75, -0.75), (0.75, 0.75, 0.75), (-0.75, 0.75, -3.375), (-0.75, -0.75, -3.375), (-0.75, -0.75, 3.375), (-0.75, 0.75, 3.375), (0.75, 0.75, -3.375), (0.75, 0.75, 3.375), (0.75, -0.75, -3.375), (0.75, -0.75, 3.375), (-3.375, 0.75, -0.75), (-3.375, -0.75, -0.75), (-3.375, -0.75, 0.75), (-3.375, 0.75, 0.75), (3.375, 0.75, 0.75), (3.375, 0.75, -0.75), (3.375, -0.75, -0.75), (3.375, -0.75, 0.75)], [], [(6, 7, 20, 21), (2, 3, 7, 6), (7, 5, 23, 20), (4, 5, 1, 0), (5, 7, 13, 15), (4, 0, 9, 14), (8, 12, 14, 9), (13, 11, 10, 15), (2, 6, 12, 8), (3, 1, 10, 11), (1, 5, 15, 10), (0, 2, 8, 9), (6, 4, 14, 12), (7, 3, 11, 13), (17, 18, 19, 16), (21, 20, 23, 22), (1, 3, 19, 18), (2, 0, 17, 16), (5, 4, 22, 23), (4, 6, 21, 22), (3, 2, 16, 19), (0, 1, 18, 17)])
_uv = me_cube_009.uv_layers.new(name='UVMap')
_uv.uv.foreach_set('vector', [0.375, 0.5, 0.625, 0.5, 0.625, 0.5, 0.375, 0.5, 0.375, 0.25, 0.625, 0.25, 0.625, 0.5, 0.375, 0.5, 0.625, 0.5, 0.625, 0.75, 0.625, 0.75, 0.625, 0.5, 0.375, 0.75, 0.625, 0.75, 0.625, 1.0, 0.375, 1.0, 0.625, 0.75, 0.625, 0.5, 0.625, 0.5, 0.625, 0.75, 0.375, 0.75, 0.375, 1.0, 0.375, 1.0, 0.375, 0.75, 0.125, 0.5, 0.375, 0.5, 0.375, 0.75, 0.125, 0.75, 0.625, 0.5, 0.875, 0.5, 0.875, 0.75, 0.625, 0.75, 0.375, 0.25, 0.375, 0.5, 0.375, 0.5, 0.375, 0.25, 0.625, 0.25, 0.625, 0.0, 0.625, 0.0, 0.625, 0.25, 0.625, 1.0, 0.625, 0.75, 0.625, 0.75, 0.625, 1.0, 0.375, 0.0, 0.375, 0.25, 0.375, 0.25, 0.375, 0.0, 0.375, 0.5, 0.375, 0.75, 0.375, 0.75, 0.375, 0.5, 0.625, 0.5, 0.625, 0.25, 0.625, 0.25, 0.625, 0.5, 0.375, 0.0, 0.625, 0.0, 0.625, 0.25, 0.375, 0.25, 0.375, 0.5, 0.625, 0.5, 0.625, 0.75, 0.375, 0.75, 0.625, 0.0, 0.625, 0.25, 0.625, 0.25, 0.625, 0.0, 0.375, 0.25, 0.375, 0.0, 0.375, 0.0, 0.375, 0.25, 0.625, 0.75, 0.375, 0.75, 0.375, 0.75, 0.625, 0.75, 0.375, 0.75, 0.375, 0.5, 0.375, 0.5, 0.375, 0.75, 0.625, 0.25, 0.375, 0.25, 0.375, 0.25, 0.625, 0.25, 0.375, 1.0, 0.625, 1.0, 0.625, 1.0, 0.375, 1.0])
me_cube_009.update()
me_holehourglass_004 = bpy.data.meshes.new('HoleHourglass.004')
me_holehourglass_004.from_pydata([(-3.0, -1.0, -3.0), (-1.0, -1.0, 3.0), (-3.0, 1.0, -3.0), (-1.0, 1.0, 3.0), (3.0, -1.0, -3.0), (1.0, -1.0, 3.0), (3.0, 1.0, -3.0), (1.0, 1.0, 3.0), (1.5, 1.0, -3.0), (-1.5, 1.0, -3.0), (-1.5, -1.0, -3.0), (1.5, -1.0, -3.0), (1.0, 1.0, -1.5), (-1.0, 1.0, -1.5), (-1.0, -1.0, -1.5), (1.0, -1.0, -1.5), (-2.0, -1.0, 0.0), (-2.0, 1.0, 0.0), (2.0, 1.0, 0.0), (2.0, -1.0, 0.0)], [], [(16, 1, 3, 17), (18, 7, 5, 19), (8, 6, 4, 11), (1, 5, 7, 3), (2, 9, 10, 0), (8, 11, 15, 12), (13, 12, 15, 14), (0, 16, 17, 2), (6, 18, 19, 4), (10, 9, 13, 14), (6, 8, 12, 18), (2, 17, 13, 9), (19, 15, 11, 4), (10, 14, 16, 0), (14, 15, 19, 16), (16, 19, 5, 1), (13, 17, 18, 12), (3, 7, 18, 17)])
_uv = me_holehourglass_004.uv_layers.new(name='UVMap')
_uv.uv.foreach_set('vector', [0.5, 0.0, 0.625, 0.0, 0.625, 0.25, 0.5, 0.25, 0.5, 0.5, 0.625, 0.5, 0.625, 0.75, 0.5, 0.75, 0.2917, 0.5, 0.375, 0.5, 0.375, 0.75, 0.2917, 0.75, 0.625, 1.0, 0.625, 0.75, 0.625, 0.5, 0.625, 0.25, 0.125, 0.5, 0.2083, 0.5, 0.2083, 0.75, 0.125, 0.75, 0.2917, 0.5, 0.2917, 0.75, 0.2917, 0.75, 0.2917, 0.5, 0.2083, 0.5, 0.2917, 0.5, 0.2917, 0.75, 0.2083, 0.75, 0.375, 0.0, 0.5, 0.0, 0.5, 0.25, 0.375, 0.25, 0.375, 0.5, 0.5, 0.5, 0.5, 0.75, 0.375, 0.75, 0.2083, 0.75, 0.2083, 0.5, 0.2083, 0.5, 0.2083, 0.75, 0.375, 0.5, 0.2917, 0.5, 0.2917, 0.5, 0.5, 0.5, 0.125, 0.5, 0.5, 0.25, 0.2083, 0.5, 0.2083, 0.5, 0.5, 0.75, 0.2917, 0.75, 0.2917, 0.75, 0.375, 0.75, 0.2083, 0.75, 0.2083, 0.75, 0.5, 0.0, 0.375, 0.0, 0.2083, 0.75, 0.2917, 0.75, 0.5, 0.75, 0.5, 0.0, 0.5, 0.0, 0.5, 0.75, 0.625, 0.75, 0.625, 1.0, 0.2083, 0.5, 0.5, 0.25, 0.5, 0.5, 0.2917, 0.5, 0.625, 0.25, 0.625, 0.5, 0.5, 0.5, 0.5, 0.25])
me_holehourglass_004.materials.append(mat_material_004)
me_holehourglass_004.update()
me_cylinder_004 = bpy.data.meshes.new('Cylinder.004')
me_cylinder_004.from_pydata([(1.644e-08, 1.216, 2.431), (1.644e-08, -1.216, 2.431), (0.4743, 1.216, 2.384), (0.4743, -1.216, 2.384), (0.9303, 1.216, 2.246), (0.9303, -1.216, 2.246), (1.351, 1.216, 2.021), (1.351, -1.216, 2.021), (1.719, 1.216, 1.719), (1.719, -1.216, 1.719), (2.021, 1.216, 1.351), (2.021, -1.216, 1.351), (2.246, 1.216, 0.9303), (2.246, -1.216, 0.9303), (2.384, 1.216, 0.4743), (2.384, -1.216, 0.4743), (2.431, 1.216, -6.706e-08), (2.431, -1.216, -6.706e-08), (2.384, 1.216, -0.4743), (2.384, -1.216, -0.4743), (2.246, 1.216, -0.9303), (2.246, -1.216, -0.9303), (2.021, 1.216, -1.351), (2.021, -1.216, -1.351), (1.719, 1.216, -1.719), (1.719, -1.216, -1.719), (1.351, 1.216, -2.021), (1.351, -1.216, -2.021), (0.9303, 1.216, -2.246), (0.9303, -1.216, -2.246), (0.4743, 1.216, -2.384), (0.4743, -1.216, -2.384), (1.644e-08, 1.216, -2.431), (1.644e-08, -1.216, -2.431), (-0.4743, 1.216, -2.384), (-0.4743, -1.216, -2.384), (-0.9303, 1.216, -2.246), (-0.9303, -1.216, -2.246), (-1.351, 1.216, -2.021), (-1.351, -1.216, -2.021), (-1.719, 1.216, -1.719), (-1.719, -1.216, -1.719), (-2.021, 1.216, -1.351), (-2.021, -1.216, -1.351), (-2.246, 1.216, -0.9303), (-2.246, -1.216, -0.9303), (-2.384, 1.216, -0.4743), (-2.384, -1.216, -0.4743), (-2.431, 1.216, -6.706e-08), (-2.431, -1.216, -6.706e-08), (-2.384, 1.216, 0.4743), (-2.384, -1.216, 0.4743), (-2.246, 1.216, 0.9303), (-2.246, -1.216, 0.9303), (-2.021, 1.216, 1.351), (-2.021, -1.216, 1.351), (-1.719, 1.216, 1.719), (-1.719, -1.216, 1.719), (-1.351, 1.216, 2.021), (-1.351, -1.216, 2.021), (-0.9303, 1.216, 2.246), (-0.9303, -1.216, 2.246), (-0.4743, 1.216, 2.384), (-0.4743, -1.216, 2.384)], [], [(0, 1, 3, 2), (2, 3, 5, 4), (4, 5, 7, 6), (6, 7, 9, 8), (8, 9, 11, 10), (10, 11, 13, 12), (12, 13, 15, 14), (14, 15, 17, 16), (16, 17, 19, 18), (18, 19, 21, 20), (20, 21, 23, 22), (22, 23, 25, 24), (24, 25, 27, 26), (26, 27, 29, 28), (28, 29, 31, 30), (30, 31, 33, 32), (32, 33, 35, 34), (34, 35, 37, 36), (36, 37, 39, 38), (38, 39, 41, 40), (40, 41, 43, 42), (42, 43, 45, 44), (44, 45, 47, 46), (46, 47, 49, 48), (48, 49, 51, 50), (50, 51, 53, 52), (52, 53, 55, 54), (54, 55, 57, 56), (56, 57, 59, 58), (58, 59, 61, 60), (60, 61, 63, 62), (62, 63, 1, 0), (0, 2, 4, 6, 8, 10, 12, 14, 16, 18, 20, 22, 24, 26, 28, 30, 32, 34, 36, 38, 40, 42, 44, 46, 48, 50, 52, 54, 56, 58, 60, 62), (3, 1, 63, 61, 59, 57, 55, 53, 51, 49, 47, 45, 43, 41, 39, 37, 35, 33, 31, 29, 27, 25, 23, 21, 19, 17, 15, 13, 11, 9, 7, 5)])
_uv = me_cylinder_004.uv_layers.new(name='UVMap')
_uv.uv.foreach_set('vector', [1.0, 0.5, 1.0, 1.0, 0.9688, 1.0, 0.9688, 0.5, 0.9688, 0.5, 0.9688, 1.0, 0.9375, 1.0, 0.9375, 0.5, 0.9375, 0.5, 0.9375, 1.0, 0.9062, 1.0, 0.9062, 0.5, 0.9062, 0.5, 0.9062, 1.0, 0.875, 1.0, 0.875, 0.5, 0.875, 0.5, 0.875, 1.0, 0.8438, 1.0, 0.8438, 0.5, 0.8438, 0.5, 0.8438, 1.0, 0.8125, 1.0, 0.8125, 0.5, 0.8125, 0.5, 0.8125, 1.0, 0.7812, 1.0, 0.7812, 0.5, 0.7812, 0.5, 0.7812, 1.0, 0.75, 1.0, 0.75, 0.5, 0.75, 0.5, 0.75, 1.0, 0.7188, 1.0, 0.7188, 0.5, 0.7188, 0.5, 0.7188, 1.0, 0.6875, 1.0, 0.6875, 0.5, 0.6875, 0.5, 0.6875, 1.0, 0.6562, 1.0, 0.6562, 0.5, 0.6562, 0.5, 0.6562, 1.0, 0.625, 1.0, 0.625, 0.5, 0.625, 0.5, 0.625, 1.0, 0.5938, 1.0, 0.5938, 0.5, 0.5938, 0.5, 0.5938, 1.0, 0.5625, 1.0, 0.5625, 0.5, 0.5625, 0.5, 0.5625, 1.0, 0.5312, 1.0, 0.5312, 0.5, 0.5312, 0.5, 0.5312, 1.0, 0.5, 1.0, 0.5, 0.5, 0.5, 0.5, 0.5, 1.0, 0.4688, 1.0, 0.4688, 0.5, 0.4688, 0.5, 0.4688, 1.0, 0.4375, 1.0, 0.4375, 0.5, 0.4375, 0.5, 0.4375, 1.0, 0.4062, 1.0, 0.4062, 0.5, 0.4062, 0.5, 0.4062, 1.0, 0.375, 1.0, 0.375, 0.5, 0.375, 0.5, 0.375, 1.0, 0.3438, 1.0, 0.3438, 0.5, 0.3438, 0.5, 0.3438, 1.0, 0.3125, 1.0, 0.3125, 0.5, 0.3125, 0.5, 0.3125, 1.0, 0.2812, 1.0, 0.2812, 0.5, 0.2812, 0.5, 0.2812, 1.0, 0.25, 1.0, 0.25, 0.5, 0.25, 0.5, 0.25, 1.0, 0.2188, 1.0, 0.2188, 0.5, 0.2188, 0.5, 0.2188, 1.0, 0.1875, 1.0, 0.1875, 0.5, 0.1875, 0.5, 0.1875, 1.0, 0.1562, 1.0, 0.1562, 0.5, 0.1562, 0.5, 0.1562, 1.0, 0.125, 1.0, 0.125, 0.5, 0.125, 0.5, 0.125, 1.0, 0.09375, 1.0, 0.09375, 0.5, 0.09375, 0.5, 0.09375, 1.0, 0.0625, 1.0, 0.0625, 0.5, 0.0625, 0.5, 0.0625, 1.0, 0.03125, 1.0, 0.03125, 0.5, 0.03125, 0.5, 0.03125, 1.0, 0.0, 1.0, 0.0, 0.5, 0.0, 0.5, 0.9688, 0.5, 0.9375, 0.5, 0.9062, 0.5, 0.875, 0.5, 0.8438, 0.5, 0.8125, 0.5, 0.7812, 0.5, 0.75, 0.5, 0.7188, 0.5, 0.6875, 0.5, 0.6562, 0.5, 0.625, 0.5, 0.5938, 0.5, 0.5625, 0.5, 0.5312, 0.5, 0.5, 0.5, 0.4688, 0.5, 0.4375, 0.5, 0.4062, 0.5, 0.375, 0.5, 0.3438, 0.5, 0.3125, 0.5, 0.2812, 0.5, 0.25, 0.5, 0.2188, 0.5, 0.1875, 0.5, 0.1562, 0.5, 0.125, 0.5, 0.09375, 0.5, 0.0625, 0.5, 0.03125, 0.5, 0.9688, 1.0, 0.0, 1.0, 0.03125, 1.0, 0.0625, 1.0, 0.09375, 1.0, 0.125, 1.0, 0.1562, 1.0, 0.1875, 1.0, 0.2188, 1.0, 0.25, 1.0, 0.2812, 1.0, 0.3125, 1.0, 0.3438, 1.0, 0.375, 1.0, 0.4062, 1.0, 0.4375, 1.0, 0.4688, 1.0, 0.5, 1.0, 0.5312, 1.0, 0.5625, 1.0, 0.5938, 1.0, 0.625, 1.0, 0.6562, 1.0, 0.6875, 1.0, 0.7188, 1.0, 0.75, 1.0, 0.7812, 1.0, 0.8125, 1.0, 0.8438, 1.0, 0.875, 1.0, 0.9062, 1.0, 0.9375, 1.0])
me_cylinder_004.update()
me_cylinder_005 = bpy.data.meshes.new('Cylinder.005')
me_cylinder_005.from_pydata([(1.644e-08, 1.216, 2.431), (1.644e-08, -1.216, 2.431), (0.4743, 1.216, 2.384), (0.4743, -1.216, 2.384), (0.9303, 1.216, 2.246), (0.9303, -1.216, 2.246), (1.351, 1.216, 2.021), (1.351, -1.216, 2.021), (1.719, 1.216, 1.719), (1.719, -1.216, 1.719), (2.021, 1.216, 1.351), (2.021, -1.216, 1.351), (2.246, 1.216, 0.9303), (2.246, -1.216, 0.9303), (2.384, 1.216, 0.4743), (2.384, -1.216, 0.4743), (2.431, 1.216, -6.706e-08), (2.431, -1.216, -6.706e-08), (2.384, 1.216, -0.4743), (2.384, -1.216, -0.4743), (2.246, 1.216, -0.9303), (2.246, -1.216, -0.9303), (2.021, 1.216, -1.351), (2.021, -1.216, -1.351), (1.719, 1.216, -1.719), (1.719, -1.216, -1.719), (1.351, 1.216, -2.021), (1.351, -1.216, -2.021), (0.9303, 1.216, -2.246), (0.9303, -1.216, -2.246), (0.4743, 1.216, -2.384), (0.4743, -1.216, -2.384), (1.644e-08, 1.216, -2.431), (1.644e-08, -1.216, -2.431), (-0.4743, 1.216, -2.384), (-0.4743, -1.216, -2.384), (-0.9303, 1.216, -2.246), (-0.9303, -1.216, -2.246), (-1.351, 1.216, -2.021), (-1.351, -1.216, -2.021), (-1.719, 1.216, -1.719), (-1.719, -1.216, -1.719), (-2.021, 1.216, -1.351), (-2.021, -1.216, -1.351), (-2.246, 1.216, -0.9303), (-2.246, -1.216, -0.9303), (-2.384, 1.216, -0.4743), (-2.384, -1.216, -0.4743), (-2.431, 1.216, -6.706e-08), (-2.431, -1.216, -6.706e-08), (-2.384, 1.216, 0.4743), (-2.384, -1.216, 0.4743), (-2.246, 1.216, 0.9303), (-2.246, -1.216, 0.9303), (-2.021, 1.216, 1.351), (-2.021, -1.216, 1.351), (-1.719, 1.216, 1.719), (-1.719, -1.216, 1.719), (-1.351, 1.216, 2.021), (-1.351, -1.216, 2.021), (-0.9303, 1.216, 2.246), (-0.9303, -1.216, 2.246), (-0.4743, 1.216, 2.384), (-0.4743, -1.216, 2.384)], [], [(0, 1, 3, 2), (2, 3, 5, 4), (4, 5, 7, 6), (6, 7, 9, 8), (8, 9, 11, 10), (10, 11, 13, 12), (12, 13, 15, 14), (14, 15, 17, 16), (16, 17, 19, 18), (18, 19, 21, 20), (20, 21, 23, 22), (22, 23, 25, 24), (24, 25, 27, 26), (26, 27, 29, 28), (28, 29, 31, 30), (30, 31, 33, 32), (32, 33, 35, 34), (34, 35, 37, 36), (36, 37, 39, 38), (38, 39, 41, 40), (40, 41, 43, 42), (42, 43, 45, 44), (44, 45, 47, 46), (46, 47, 49, 48), (48, 49, 51, 50), (50, 51, 53, 52), (52, 53, 55, 54), (54, 55, 57, 56), (56, 57, 59, 58), (58, 59, 61, 60), (60, 61, 63, 62), (62, 63, 1, 0), (0, 2, 4, 6, 8, 10, 12, 14, 16, 18, 20, 22, 24, 26, 28, 30, 32, 34, 36, 38, 40, 42, 44, 46, 48, 50, 52, 54, 56, 58, 60, 62), (3, 1, 63, 61, 59, 57, 55, 53, 51, 49, 47, 45, 43, 41, 39, 37, 35, 33, 31, 29, 27, 25, 23, 21, 19, 17, 15, 13, 11, 9, 7, 5)])
_uv = me_cylinder_005.uv_layers.new(name='UVMap')
_uv.uv.foreach_set('vector', [1.0, 0.5, 1.0, 1.0, 0.9688, 1.0, 0.9688, 0.5, 0.9688, 0.5, 0.9688, 1.0, 0.9375, 1.0, 0.9375, 0.5, 0.9375, 0.5, 0.9375, 1.0, 0.9062, 1.0, 0.9062, 0.5, 0.9062, 0.5, 0.9062, 1.0, 0.875, 1.0, 0.875, 0.5, 0.875, 0.5, 0.875, 1.0, 0.8438, 1.0, 0.8438, 0.5, 0.8438, 0.5, 0.8438, 1.0, 0.8125, 1.0, 0.8125, 0.5, 0.8125, 0.5, 0.8125, 1.0, 0.7812, 1.0, 0.7812, 0.5, 0.7812, 0.5, 0.7812, 1.0, 0.75, 1.0, 0.75, 0.5, 0.75, 0.5, 0.75, 1.0, 0.7188, 1.0, 0.7188, 0.5, 0.7188, 0.5, 0.7188, 1.0, 0.6875, 1.0, 0.6875, 0.5, 0.6875, 0.5, 0.6875, 1.0, 0.6562, 1.0, 0.6562, 0.5, 0.6562, 0.5, 0.6562, 1.0, 0.625, 1.0, 0.625, 0.5, 0.625, 0.5, 0.625, 1.0, 0.5938, 1.0, 0.5938, 0.5, 0.5938, 0.5, 0.5938, 1.0, 0.5625, 1.0, 0.5625, 0.5, 0.5625, 0.5, 0.5625, 1.0, 0.5312, 1.0, 0.5312, 0.5, 0.5312, 0.5, 0.5312, 1.0, 0.5, 1.0, 0.5, 0.5, 0.5, 0.5, 0.5, 1.0, 0.4688, 1.0, 0.4688, 0.5, 0.4688, 0.5, 0.4688, 1.0, 0.4375, 1.0, 0.4375, 0.5, 0.4375, 0.5, 0.4375, 1.0, 0.4062, 1.0, 0.4062, 0.5, 0.4062, 0.5, 0.4062, 1.0, 0.375, 1.0, 0.375, 0.5, 0.375, 0.5, 0.375, 1.0, 0.3438, 1.0, 0.3438, 0.5, 0.3438, 0.5, 0.3438, 1.0, 0.3125, 1.0, 0.3125, 0.5, 0.3125, 0.5, 0.3125, 1.0, 0.2812, 1.0, 0.2812, 0.5, 0.2812, 0.5, 0.2812, 1.0, 0.25, 1.0, 0.25, 0.5, 0.25, 0.5, 0.25, 1.0, 0.2188, 1.0, 0.2188, 0.5, 0.2188, 0.5, 0.2188, 1.0, 0.1875, 1.0, 0.1875, 0.5, 0.1875, 0.5, 0.1875, 1.0, 0.1562, 1.0, 0.1562, 0.5, 0.1562, 0.5, 0.1562, 1.0, 0.125, 1.0, 0.125, 0.5, 0.125, 0.5, 0.125, 1.0, 0.09375, 1.0, 0.09375, 0.5, 0.09375, 0.5, 0.09375, 1.0, 0.0625, 1.0, 0.0625, 0.5, 0.0625, 0.5, 0.0625, 1.0, 0.03125, 1.0, 0.03125, 0.5, 0.03125, 0.5, 0.03125, 1.0, 0.0, 1.0, 0.0, 0.5, 0.0, 0.5, 0.9688, 0.5, 0.9375, 0.5, 0.9062, 0.5, 0.875, 0.5, 0.8438, 0.5, 0.8125, 0.5, 0.7812, 0.5, 0.75, 0.5, 0.7188, 0.5, 0.6875, 0.5, 0.6562, 0.5, 0.625, 0.5, 0.5938, 0.5, 0.5625, 0.5, 0.5312, 0.5, 0.5, 0.5, 0.4688, 0.5, 0.4375, 0.5, 0.4062, 0.5, 0.375, 0.5, 0.3438, 0.5, 0.3125, 0.5, 0.2812, 0.5, 0.25, 0.5, 0.2188, 0.5, 0.1875, 0.5, 0.1562, 0.5, 0.125, 0.5, 0.09375, 0.5, 0.0625, 0.5, 0.03125, 0.5, 0.9688, 1.0, 0.0, 1.0, 0.03125, 1.0, 0.0625, 1.0, 0.09375, 1.0, 0.125, 1.0, 0.1562, 1.0, 0.1875, 1.0, 0.2188, 1.0, 0.25, 1.0, 0.2812, 1.0, 0.3125, 1.0, 0.3438, 1.0, 0.375, 1.0, 0.4062, 1.0, 0.4375, 1.0, 0.4688, 1.0, 0.5, 1.0, 0.5312, 1.0, 0.5625, 1.0, 0.5938, 1.0, 0.625, 1.0, 0.6562, 1.0, 0.6875, 1.0, 0.7188, 1.0, 0.75, 1.0, 0.7812, 1.0, 0.8125, 1.0, 0.8438, 1.0, 0.875, 1.0, 0.9062, 1.0, 0.9375, 1.0])
me_cylinder_005.update()
me_cylinder_006 = bpy.data.meshes.new('Cylinder.006')
me_cylinder_006.from_pydata([(1.644e-08, 1.216, 2.431), (1.644e-08, -1.216, 2.431), (0.4743, 1.216, 2.384), (0.4743, -1.216, 2.384), (0.9303, 1.216, 2.246), (0.9303, -1.216, 2.246), (1.351, 1.216, 2.021), (1.351, -1.216, 2.021), (1.719, 1.216, 1.719), (1.719, -1.216, 1.719), (2.021, 1.216, 1.351), (2.021, -1.216, 1.351), (2.246, 1.216, 0.9303), (2.246, -1.216, 0.9303), (2.384, 1.216, 0.4743), (2.384, -1.216, 0.4743), (2.431, 1.216, -6.706e-08), (2.431, -1.216, -6.706e-08), (2.384, 1.216, -0.4743), (2.384, -1.216, -0.4743), (2.246, 1.216, -0.9303), (2.246, -1.216, -0.9303), (2.021, 1.216, -1.351), (2.021, -1.216, -1.351), (1.719, 1.216, -1.719), (1.719, -1.216, -1.719), (1.351, 1.216, -2.021), (1.351, -1.216, -2.021), (0.9303, 1.216, -2.246), (0.9303, -1.216, -2.246), (0.4743, 1.216, -2.384), (0.4743, -1.216, -2.384), (1.644e-08, 1.216, -2.431), (1.644e-08, -1.216, -2.431), (-0.4743, 1.216, -2.384), (-0.4743, -1.216, -2.384), (-0.9303, 1.216, -2.246), (-0.9303, -1.216, -2.246), (-1.351, 1.216, -2.021), (-1.351, -1.216, -2.021), (-1.719, 1.216, -1.719), (-1.719, -1.216, -1.719), (-2.021, 1.216, -1.351), (-2.021, -1.216, -1.351), (-2.246, 1.216, -0.9303), (-2.246, -1.216, -0.9303), (-2.384, 1.216, -0.4743), (-2.384, -1.216, -0.4743), (-2.431, 1.216, -6.706e-08), (-2.431, -1.216, -6.706e-08), (-2.384, 1.216, 0.4743), (-2.384, -1.216, 0.4743), (-2.246, 1.216, 0.9303), (-2.246, -1.216, 0.9303), (-2.021, 1.216, 1.351), (-2.021, -1.216, 1.351), (-1.719, 1.216, 1.719), (-1.719, -1.216, 1.719), (-1.351, 1.216, 2.021), (-1.351, -1.216, 2.021), (-0.9303, 1.216, 2.246), (-0.9303, -1.216, 2.246), (-0.4743, 1.216, 2.384), (-0.4743, -1.216, 2.384)], [], [(0, 1, 3, 2), (2, 3, 5, 4), (4, 5, 7, 6), (6, 7, 9, 8), (8, 9, 11, 10), (10, 11, 13, 12), (12, 13, 15, 14), (14, 15, 17, 16), (16, 17, 19, 18), (18, 19, 21, 20), (20, 21, 23, 22), (22, 23, 25, 24), (24, 25, 27, 26), (26, 27, 29, 28), (28, 29, 31, 30), (30, 31, 33, 32), (32, 33, 35, 34), (34, 35, 37, 36), (36, 37, 39, 38), (38, 39, 41, 40), (40, 41, 43, 42), (42, 43, 45, 44), (44, 45, 47, 46), (46, 47, 49, 48), (48, 49, 51, 50), (50, 51, 53, 52), (52, 53, 55, 54), (54, 55, 57, 56), (56, 57, 59, 58), (58, 59, 61, 60), (60, 61, 63, 62), (62, 63, 1, 0), (0, 2, 4, 6, 8, 10, 12, 14, 16, 18, 20, 22, 24, 26, 28, 30, 32, 34, 36, 38, 40, 42, 44, 46, 48, 50, 52, 54, 56, 58, 60, 62), (3, 1, 63, 61, 59, 57, 55, 53, 51, 49, 47, 45, 43, 41, 39, 37, 35, 33, 31, 29, 27, 25, 23, 21, 19, 17, 15, 13, 11, 9, 7, 5)])
_uv = me_cylinder_006.uv_layers.new(name='UVMap')
_uv.uv.foreach_set('vector', [1.0, 0.5, 1.0, 1.0, 0.9688, 1.0, 0.9688, 0.5, 0.9688, 0.5, 0.9688, 1.0, 0.9375, 1.0, 0.9375, 0.5, 0.9375, 0.5, 0.9375, 1.0, 0.9062, 1.0, 0.9062, 0.5, 0.9062, 0.5, 0.9062, 1.0, 0.875, 1.0, 0.875, 0.5, 0.875, 0.5, 0.875, 1.0, 0.8438, 1.0, 0.8438, 0.5, 0.8438, 0.5, 0.8438, 1.0, 0.8125, 1.0, 0.8125, 0.5, 0.8125, 0.5, 0.8125, 1.0, 0.7812, 1.0, 0.7812, 0.5, 0.7812, 0.5, 0.7812, 1.0, 0.75, 1.0, 0.75, 0.5, 0.75, 0.5, 0.75, 1.0, 0.7188, 1.0, 0.7188, 0.5, 0.7188, 0.5, 0.7188, 1.0, 0.6875, 1.0, 0.6875, 0.5, 0.6875, 0.5, 0.6875, 1.0, 0.6562, 1.0, 0.6562, 0.5, 0.6562, 0.5, 0.6562, 1.0, 0.625, 1.0, 0.625, 0.5, 0.625, 0.5, 0.625, 1.0, 0.5938, 1.0, 0.5938, 0.5, 0.5938, 0.5, 0.5938, 1.0, 0.5625, 1.0, 0.5625, 0.5, 0.5625, 0.5, 0.5625, 1.0, 0.5312, 1.0, 0.5312, 0.5, 0.5312, 0.5, 0.5312, 1.0, 0.5, 1.0, 0.5, 0.5, 0.5, 0.5, 0.5, 1.0, 0.4688, 1.0, 0.4688, 0.5, 0.4688, 0.5, 0.4688, 1.0, 0.4375, 1.0, 0.4375, 0.5, 0.4375, 0.5, 0.4375, 1.0, 0.4062, 1.0, 0.4062, 0.5, 0.4062, 0.5, 0.4062, 1.0, 0.375, 1.0, 0.375, 0.5, 0.375, 0.5, 0.375, 1.0, 0.3438, 1.0, 0.3438, 0.5, 0.3438, 0.5, 0.3438, 1.0, 0.3125, 1.0, 0.3125, 0.5, 0.3125, 0.5, 0.3125, 1.0, 0.2812, 1.0, 0.2812, 0.5, 0.2812, 0.5, 0.2812, 1.0, 0.25, 1.0, 0.25, 0.5, 0.25, 0.5, 0.25, 1.0, 0.2188, 1.0, 0.2188, 0.5, 0.2188, 0.5, 0.2188, 1.0, 0.1875, 1.0, 0.1875, 0.5, 0.1875, 0.5, 0.1875, 1.0, 0.1562, 1.0, 0.1562, 0.5, 0.1562, 0.5, 0.1562, 1.0, 0.125, 1.0, 0.125, 0.5, 0.125, 0.5, 0.125, 1.0, 0.09375, 1.0, 0.09375, 0.5, 0.09375, 0.5, 0.09375, 1.0, 0.0625, 1.0, 0.0625, 0.5, 0.0625, 0.5, 0.0625, 1.0, 0.03125, 1.0, 0.03125, 0.5, 0.03125, 0.5, 0.03125, 1.0, 0.0, 1.0, 0.0, 0.5, 0.0, 0.5, 0.9688, 0.5, 0.9375, 0.5, 0.9062, 0.5, 0.875, 0.5, 0.8438, 0.5, 0.8125, 0.5, 0.7812, 0.5, 0.75, 0.5, 0.7188, 0.5, 0.6875, 0.5, 0.6562, 0.5, 0.625, 0.5, 0.5938, 0.5, 0.5625, 0.5, 0.5312, 0.5, 0.5, 0.5, 0.4688, 0.5, 0.4375, 0.5, 0.4062, 0.5, 0.375, 0.5, 0.3438, 0.5, 0.3125, 0.5, 0.2812, 0.5, 0.25, 0.5, 0.2188, 0.5, 0.1875, 0.5, 0.1562, 0.5, 0.125, 0.5, 0.09375, 0.5, 0.0625, 0.5, 0.03125, 0.5, 0.9688, 1.0, 0.0, 1.0, 0.03125, 1.0, 0.0625, 1.0, 0.09375, 1.0, 0.125, 1.0, 0.1562, 1.0, 0.1875, 1.0, 0.2188, 1.0, 0.25, 1.0, 0.2812, 1.0, 0.3125, 1.0, 0.3438, 1.0, 0.375, 1.0, 0.4062, 1.0, 0.4375, 1.0, 0.4688, 1.0, 0.5, 1.0, 0.5312, 1.0, 0.5625, 1.0, 0.5938, 1.0, 0.625, 1.0, 0.6562, 1.0, 0.6875, 1.0, 0.7188, 1.0, 0.75, 1.0, 0.7812, 1.0, 0.8125, 1.0, 0.8438, 1.0, 0.875, 1.0, 0.9062, 1.0, 0.9375, 1.0])
me_cylinder_006.update()

# ---- objects
ob_wall00 = bpy.data.objects.new('Wall00', me_wall)
ob_wall01 = bpy.data.objects.new('Wall01', me_wall_001)
ob_holey = bpy.data.objects.new('HoleY', me_holehourglass_001)
ob_holem = bpy.data.objects.new('HoleM', me_cube_002)
ob_holec = bpy.data.objects.new('HoleC', me_cube_001)
ob_holea = bpy.data.objects.new('HoleA', me_holehourglass_002)
ob_holecircle = bpy.data.objects.new('HoleCircle', me_cylinder)
ob_holedonut = bpy.data.objects.new('HoleDonut', me_cylinder_001)
ob_holehourglass = bpy.data.objects.new('HoleHourglass', me_holehourglass)
ob_holeplus = bpy.data.objects.new('HolePlus', me_cube)
ob_holecircle_001 = bpy.data.objects.new('HoleCircle.001', me_cylinder_002)
ob_holehourglass_001 = bpy.data.objects.new('HoleHourglass.001', me_holehourglass_003)
ob_holecircle_002 = bpy.data.objects.new('HoleCircle.002', me_cylinder_003)
ob_holeplus_001 = bpy.data.objects.new('HolePlus.001', me_cube_003)
ob_holeplus_002 = bpy.data.objects.new('HolePlus.002', me_cube_004)
ob_holeplus_003 = bpy.data.objects.new('HolePlus.003', me_cube_005)
ob_holeplus_004 = bpy.data.objects.new('HolePlus.004', me_cube_006)
ob_holec_001 = bpy.data.objects.new('HoleC.001', me_cube_007)
ob_holeplus_005 = bpy.data.objects.new('HolePlus.005', me_cube_008)
ob_holeplus_006 = bpy.data.objects.new('HolePlus.006', me_cube_009)
ob_holea_001 = bpy.data.objects.new('HoleA.001', me_holehourglass_004)
ob_holecircle_003 = bpy.data.objects.new('HoleCircle.003', me_cylinder_004)
ob_holecircle_004 = bpy.data.objects.new('HoleCircle.004', me_cylinder_005)
ob_holecircle_005 = bpy.data.objects.new('HoleCircle.005', me_cylinder_006)

# ---- transforms, parenting, visibility, modifiers, constraints
ob_wall00.location = (0.0, 0.0, 0.0)
ob_wall00.lock_rotations_4d = False
ob_wall00.empty_display_type = 'ARROWS'
ob_wall00.lineart.crease_threshold = 0.0
ob_wall01.location = (0.0, 0.0, 0.0)
ob_wall01.lock_rotations_4d = False
ob_wall01.empty_display_type = 'ARROWS'
ob_wall01.lineart.crease_threshold = 0.0
_m = ob_wall01.modifiers.new('Boolean', 'BOOLEAN')
_m.object = ob_holecircle
_m.collection = col_holes
_m.operand_type = 'COLLECTION'
_m = ob_wall01.modifiers.new('Bevel', 'BEVEL')
ob_holey.location = (-6.081, -1.899e-06, 4.09)
ob_holey.rotation_euler = (1.222e-12, -6.279, 5.59e-10)
ob_holey.scale = (0.6752, 67.52, 0.6752)
ob_holem.location = (-2.346, -4.119e-07, 2.71)
ob_holem.scale = (0.5964, 59.64, 0.5964)
ob_holec.location = (1.681, -2.793e-06, 5.101)
ob_holec.rotation_euler = (-2.687e-07, -3.132, 1.312e-09)
ob_holec.scale = (0.6505, 65.05, 0.6505)
ob_holea.location = (5.639, 4.851e-06, 3.091)
ob_holea.rotation_euler = (7.39e-13, -0.00333, -4.474e-10)
ob_holea.scale = (0.7914, 79.14, 0.7914)
ob_holecircle.location = (12.95, -0.0001931, -7.873)
ob_holecircle.scale = (1.037, 103.7, 1.037)
ob_holedonut.location = (0.09532, 0.0001381, 16.77)
ob_holedonut.scale = (0.7962, 79.62, 0.7962)
ob_holehourglass.location = (-13.35, 2.938e-05, 8.685)
ob_holehourglass.rotation_euler = (3.51e-09, 0.2261, 3.091e-08)
ob_holehourglass.scale = (0.523, 52.3, 0.523)
ob_holeplus.location = (7.734, -0.0001332, -3.416)
ob_holeplus.rotation_euler = (-3.263e-07, -2.346, 1.371e-07)
ob_holeplus.scale = (0.9141, 91.41, 0.9141)
ob_holecircle_001.location = (-14.81, -0.0001364, -3.651)
ob_holecircle_001.scale = (0.9851, 98.51, 0.9851)
ob_holehourglass_001.location = (12.01, 9.598e-06, 7.213)
ob_holehourglass_001.rotation_euler = (1.728e-10, -0.05069, -6.817e-09)
ob_holehourglass_001.scale = (0.523, 52.3, 0.523)
ob_holecircle_002.location = (0.3213, 7.591e-05, 12.15)
ob_holecircle_002.scale = (0.613, 61.3, 0.613)
ob_holeplus_001.location = (22.12, -9.008e-05, -0.2056)
ob_holeplus_001.rotation_euler = (-3.263e-07, -2.346, 1.371e-07)
ob_holeplus_001.scale = (0.9141, 91.41, 0.9141)
ob_holeplus_002.location = (25.82, 1.659e-05, 7.733)
ob_holeplus_002.rotation_euler = (-3.263e-07, -2.346, 1.371e-07)
ob_holeplus_002.scale = (0.9141, 91.41, 0.9141)
ob_holeplus_003.location = (18.63, 0.0001168, 15.19)
ob_holeplus_003.rotation_euler = (-3.263e-07, -2.346, 1.371e-07)
ob_holeplus_003.scale = (0.9141, 91.41, 0.9141)
ob_holeplus_004.location = (-13.48, -4.924e-05, 2.833)
ob_holeplus_004.rotation_euler = (-3.263e-07, -2.346, 1.371e-07)
ob_holeplus_004.scale = (0.9141, 91.41, 0.9141)
ob_holec_001.location = (-12.37, 2.019e-06, 15.03)
ob_holec_001.rotation_euler = (-3.226e-07, -3.917, -1.318e-07)
ob_holec_001.scale = (0.7589, 75.89, 0.7589)
ob_holeplus_005.location = (-6.382, 0.0001392, 16.86)
ob_holeplus_005.rotation_euler = (-3.263e-07, -2.346, 1.371e-07)
ob_holeplus_005.scale = (0.9141, 91.41, 0.9141)
ob_holeplus_006.location = (7.787, 0.0001142, 15.0)
ob_holeplus_006.rotation_euler = (-3.263e-07, -2.346, 1.371e-07)
ob_holeplus_006.scale = (0.9141, 91.41, 0.9141)
ob_holea_001.location = (-21.1, 2.754e-07, 2.05)
ob_holea_001.rotation_euler = (-2.687e-07, -3.127, 1.99e-09)
ob_holea_001.scale = (1.021, 102.1, 1.021)
ob_holecircle_003.location = (18.68, 1.624e-05, 7.707)
ob_holecircle_003.scale = (0.5124, 51.24, 0.5124)
ob_holecircle_004.location = (3.403, -0.0001143, 24.55)
ob_holecircle_004.scale = (0.613, 61.3, 0.613)
ob_holecircle_005.location = (12.16, 7.25e-05, 11.89)
ob_holecircle_005.scale = (0.613, 61.3, 0.613)

# ---- collection membership
col_collection.objects.link(ob_wall00)
col_collection.objects.link(ob_wall01)
col_holes.objects.link(ob_holey)
col_holes.objects.link(ob_holem)
col_holes.objects.link(ob_holec)
col_holes.objects.link(ob_holea)
col_holes.objects.link(ob_holecircle)
col_holes.objects.link(ob_holedonut)
col_holes.objects.link(ob_holehourglass)
col_holes.objects.link(ob_holeplus)
col_holes.objects.link(ob_holecircle_001)
col_holes.objects.link(ob_holehourglass_001)
col_holes.objects.link(ob_holecircle_002)
col_holes.objects.link(ob_holeplus_001)
col_holes.objects.link(ob_holeplus_002)
col_holes.objects.link(ob_holeplus_003)
col_holes.objects.link(ob_holeplus_004)
col_holes.objects.link(ob_holec_001)
col_holes.objects.link(ob_holeplus_005)
col_holes.objects.link(ob_holeplus_006)
col_holes.objects.link(ob_holea_001)
col_holes.objects.link(ob_holecircle_003)
col_holes.objects.link(ob_holecircle_004)
col_holes.objects.link(ob_holecircle_005)

# ---- scene / render settings (as saved in the file)
scene.frame_start = 1; scene.frame_end = 250; scene.frame_set(0)
scene.render.engine = 'BLENDER_EEVEE_NEXT'
scene.cycles.sampling_pattern = 'TABULATED_SOBOL'
scene.cycles.use_light_tree = False
scene.view_settings.view_transform = 'Filmic'
bpy.context.view_layer.update()

# ---- added for rendering (the .blend has no active camera and no usable light): camera, sun
cam_auto = bpy.data.cameras.new('AutoCamera')
cam_auto.lens = 50.0
cam_auto.sensor_width = 36.0
cam_auto.clip_end = 4227.81
ob_auto_camera = bpy.data.objects.new('AutoCamera', cam_auto)
scene.collection.objects.link(ob_auto_camera)
ob_auto_camera.location = (243.892, -289.082, 200.543)
ob_auto_camera.rotation_euler = (1.09748, -7.21219e-08, 0.694738)
scene.camera = ob_auto_camera
light_auto_sun = bpy.data.lights.new('AutoSun', 'SUN')
light_auto_sun.energy = 3.0
light_auto_sun.angle = 0.0523599
ob_auto_sun = bpy.data.objects.new('AutoSun', light_auto_sun)
scene.collection.objects.link(ob_auto_sun)
ob_auto_sun.rotation_euler = (0.872665, 0.174533, 0.523599)
bpy.context.view_layer.update()
